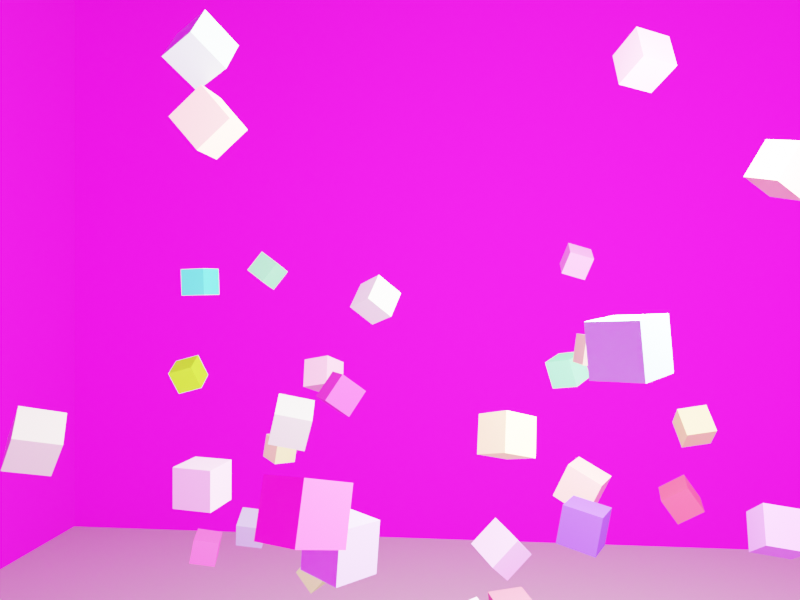 # Source: dataset.blend  (saved by Blender 3.6.11; exported with 4.5.12 LTS)
import bpy
from mathutils import Matrix  # noqa: F401  (used for matrix-valued properties, if any)

bpy.ops.wm.read_factory_settings(use_empty=True)
scene = bpy.context.scene
scene.name = 'Scene'

# ---- collections
col_collection = bpy.data.collections.new('Collection'); scene.collection.children.link(col_collection)
col_boxes_001 = bpy.data.collections.new('boxes.001'); scene.collection.children.link(col_boxes_001)
col_room = bpy.data.collections.new('room'); scene.collection.children.link(col_room)

# ---- images (referenced by path relative to the original .blend; pixels are not part of the script)
import os
ASSET_DIR = os.environ.get("B2B_ASSET_DIR", "")  # directory of the original .blend (textures are referenced by path, not embedded)
HERE = os.path.dirname(os.path.abspath(__file__))  # packed textures are extracted next to this script under _unpacked/

def load_image(name, relpath, width, height, colorspace="sRGB"):
    """Load a texture the original file referenced (path relative to the .blend, or extracted next to this script)."""
    p = next((c for c in (os.path.join(HERE, relpath), os.path.join(ASSET_DIR, relpath)) if relpath and os.path.exists(c)), "")
    if p:
        img = bpy.data.images.load(p, check_existing=True)
        img.name = name
    else:  # same state as the original file: an image datablock whose file is absent (Cycles renders it pink)
        img = bpy.data.images.new(name, width, height)
        img.source = "FILE"
        img.filepath = "//" + (relpath or name)
    img.colorspace_settings.name = colorspace
    return img
img_img__3__jpg = load_image('img (3).jpg', 'img (3).jpg', 1024, 1024, 'sRGB')
img_img__1__jpg = load_image('img (1).jpg', 'img (1).jpg', 1024, 1024, 'sRGB')
img_img__4__jpg = load_image('img (4).jpg', 'img (4).jpg', 1024, 1024, 'sRGB')
img_img__2__jpg = load_image('img (2).jpg', 'img (2).jpg', 1024, 1024, 'sRGB')

# ---- materials (node trees are filled in below, after node groups)
mat_color_192902 = bpy.data.materials.new('Color.192902')
mat_color_192902.use_transparent_shadow = False
mat_color_192902.diffuse_color = (0.7077, 0.04441, 0.5436, 1.0)
mat_color_192903 = bpy.data.materials.new('Color.192903')
mat_color_192903.use_transparent_shadow = False
mat_color_192903.diffuse_color = (0.4728, 0.5001, 0.4978, 1.0)
mat_color_192904 = bpy.data.materials.new('Color.192904')
mat_color_192904.use_transparent_shadow = False
mat_color_192904.diffuse_color = (0.678, 0.4092, 0.8053, 1.0)
mat_color_192905 = bpy.data.materials.new('Color.192905')
mat_color_192905.use_transparent_shadow = False
mat_color_192905.diffuse_color = (0.285, 0.554, 0.7558, 1.0)
mat_color_192906 = bpy.data.materials.new('Color.192906')
mat_color_192906.use_transparent_shadow = False
mat_color_192906.diffuse_color = (0.6734, 0.8258, 0.2856, 1.0)
mat_color_192907 = bpy.data.materials.new('Color.192907')
mat_color_192907.use_transparent_shadow = False
mat_color_192907.diffuse_color = (0.9524, 0.2326, 0.9119, 1.0)
mat_color_192908 = bpy.data.materials.new('Color.192908')
mat_color_192908.use_transparent_shadow = False
mat_color_192908.diffuse_color = (0.1419, 0.8549, 0.3377, 1.0)
mat_color_192909 = bpy.data.materials.new('Color.192909')
mat_color_192909.use_transparent_shadow = False
mat_color_192909.diffuse_color = (0.3976, 0.2854, 0.7867, 1.0)
mat_color_192910 = bpy.data.materials.new('Color.192910')
mat_color_192910.use_transparent_shadow = False
mat_color_192910.diffuse_color = (0.6289, 0.3191, 0.9472, 1.0)
mat_color_192911 = bpy.data.materials.new('Color.192911')
mat_color_192911.use_transparent_shadow = False
mat_color_192911.diffuse_color = (0.9143, 0.7441, 0.3597, 1.0)
mat_color_192912 = bpy.data.materials.new('Color.192912')
mat_color_192912.use_transparent_shadow = False
mat_color_192912.diffuse_color = (0.7804, 0.3269, 0.5988, 1.0)
mat_color_192913 = bpy.data.materials.new('Color.192913')
mat_color_192913.use_transparent_shadow = False
mat_color_192913.diffuse_color = (0.1175, 0.6864, 0.3298, 1.0)
mat_color_192914 = bpy.data.materials.new('Color.192914')
mat_color_192914.use_transparent_shadow = False
mat_color_192914.diffuse_color = (0.7199, 0.6184, 0.2502, 1.0)
mat_color_192915 = bpy.data.materials.new('Color.192915')
mat_color_192915.use_transparent_shadow = False
mat_color_192915.diffuse_color = (0.3633, 0.1578, 0.623, 1.0)
mat_color_192916 = bpy.data.materials.new('Color.192916')
mat_color_192916.use_transparent_shadow = False
mat_color_192916.diffuse_color = (0.7887, 0.338, 0.3486, 1.0)
mat_color_192917 = bpy.data.materials.new('Color.192917')
mat_color_192917.use_transparent_shadow = False
mat_color_192917.diffuse_color = (0.4619, 0.379, 0.6012, 1.0)
mat_color_192918 = bpy.data.materials.new('Color.192918')
mat_color_192918.use_transparent_shadow = False
mat_color_192918.diffuse_color = (0.4974, 0.7792, 0.25, 1.0)
mat_color_192919 = bpy.data.materials.new('Color.192919')
mat_color_192919.use_transparent_shadow = False
mat_color_192919.diffuse_color = (0.6614, 0.2178, 0.5716, 1.0)
mat_color_192920 = bpy.data.materials.new('Color.192920')
mat_color_192920.use_transparent_shadow = False
mat_color_192920.diffuse_color = (0.7294, 0.2698, 0.6037, 1.0)
mat_color_192921 = bpy.data.materials.new('Color.192921')
mat_color_192921.use_transparent_shadow = False
mat_color_192921.diffuse_color = (0.9532, 0.1006, 0.5835, 1.0)
mat_color_192922 = bpy.data.materials.new('Color.192922')
mat_color_192922.use_transparent_shadow = False
mat_color_192922.diffuse_color = (0.6547, 0.04235, 0.1162, 1.0)
mat_color_192923 = bpy.data.materials.new('Color.192923')
mat_color_192923.use_transparent_shadow = False
mat_color_192923.diffuse_color = (0.309, 0.03026, 0.02174, 1.0)
mat_color_192924 = bpy.data.materials.new('Color.192924')
mat_color_192924.use_transparent_shadow = False
mat_color_192924.diffuse_color = (0.1131, 0.03782, 0.6461, 1.0)
mat_color_192925 = bpy.data.materials.new('Color.192925')
mat_color_192925.use_transparent_shadow = False
mat_color_192925.diffuse_color = (0.04126, 0.8127, 0.6317, 1.0)
mat_color_192926 = bpy.data.materials.new('Color.192926')
mat_color_192926.use_transparent_shadow = False
mat_color_192926.diffuse_color = (0.82, 0.3216, 0.3802, 1.0)
mat_color_192927 = bpy.data.materials.new('Color.192927')
mat_color_192927.use_transparent_shadow = False
mat_color_192927.diffuse_color = (0.5467, 0.3287, 0.2673, 1.0)
mat_color_192928 = bpy.data.materials.new('Color.192928')
mat_color_192928.use_transparent_shadow = False
mat_color_192928.diffuse_color = (0.7187, 0.9648, 0.875, 1.0)
mat_color_192929 = bpy.data.materials.new('Color.192929')
mat_color_192929.use_transparent_shadow = False
mat_color_192929.diffuse_color = (0.9764, 0.6226, 0.4922, 1.0)
mat_color_192930 = bpy.data.materials.new('Color.192930')
mat_color_192930.use_transparent_shadow = False
mat_color_192930.diffuse_color = (0.852, 0.05499, 0.5255, 1.0)
mat_color_192931 = bpy.data.materials.new('Color.192931')
mat_color_192931.use_transparent_shadow = False
mat_color_192931.diffuse_color = (0.273, 0.9064, 0.01933, 1.0)
mat_color_192932 = bpy.data.materials.new('Color.192932')
mat_color_192932.use_transparent_shadow = False
mat_color_192932.diffuse_color = (0.478, 0.542, 0.5716, 1.0)
mat_color_192933 = bpy.data.materials.new('Color.192933')
mat_color_192933.use_transparent_shadow = False
mat_color_192933.diffuse_color = (0.4685, 0.7874, 0.8317, 1.0)
mat_color_192934 = bpy.data.materials.new('Color.192934')
mat_color_192934.use_transparent_shadow = False
mat_color_192934.diffuse_color = (0.329, 0.3333, 0.7539, 1.0)
mat_color_192935 = bpy.data.materials.new('Color.192935')
mat_color_192935.use_transparent_shadow = False
mat_color_192935.diffuse_color = (0.392, 0.09424, 0.7907, 1.0)
mat_color_192936 = bpy.data.materials.new('Color.192936')
mat_color_192936.use_transparent_shadow = False
mat_color_192936.diffuse_color = (0.617, 0.1484, 0.2578, 1.0)
mat_color_192937 = bpy.data.materials.new('Color.192937')
mat_color_192937.use_transparent_shadow = False
mat_color_192937.diffuse_color = (0.4585, 0.1389, 0.8595, 1.0)
mat_color_105705 = bpy.data.materials.new('Color.105705')
mat_color_105705.use_transparent_shadow = False
mat_color_105705.diffuse_color = (0.383, 0.383, 0.383, 1.0)
mat_material_002 = bpy.data.materials.new('Material.002')
mat_material_002.use_transparent_shadow = False
mat_material_001 = bpy.data.materials.new('Material.001')
mat_material_001.use_transparent_shadow = False
mat_material_004 = bpy.data.materials.new('Material.004')
mat_material_004.use_transparent_shadow = False
mat_material_003 = bpy.data.materials.new('Material.003')
mat_material_003.use_transparent_shadow = False
mat_table = bpy.data.materials.new('table')
mat_table.use_transparent_shadow = False

# ---- material node trees
mat_material_002.use_nodes = True; mat_material_002.node_tree.nodes.clear()
_N = mat_material_002.node_tree.nodes; _L = mat_material_002.node_tree.links
n0 = _N.new('ShaderNodeBsdfPrincipled'); n0.name = 'Principled BSDF'; n0.location = (10, 300)
n0.distribution = 'GGX'
n0.subsurface_method = 'RANDOM_WALK_SKIN'
n0.inputs[2].default_value = 1.0
n0.inputs[3].default_value = 1.45
n0.inputs[27].default_value = (0.0, 0.0, 0.0, 1.0)
n0.inputs[28].default_value = 1.0
n1 = _N.new('ShaderNodeOutputMaterial'); n1.name = 'Material Output'; n1.location = (300, 300)
n2 = _N.new('ShaderNodeTexImage'); n2.name = 'Image Texture'; n2.location = (-280, 273)
n2.image = img_img__3__jpg
_L.new(n0.outputs[0], n1.inputs[0])
_L.new(n2.outputs[0], n0.inputs[0])
n1.is_active_output = True
mat_material_001.use_nodes = True; mat_material_001.node_tree.nodes.clear()
_N = mat_material_001.node_tree.nodes; _L = mat_material_001.node_tree.links
n0 = _N.new('ShaderNodeBsdfPrincipled'); n0.name = 'Principled BSDF'; n0.location = (10, 300)
n0.distribution = 'GGX'
n0.subsurface_method = 'RANDOM_WALK_SKIN'
n0.inputs[2].default_value = 1.0
n0.inputs[3].default_value = 1.45
n0.inputs[27].default_value = (0.0, 0.0, 0.0, 1.0)
n0.inputs[28].default_value = 1.0
n1 = _N.new('ShaderNodeOutputMaterial'); n1.name = 'Material Output'; n1.location = (300, 300)
n2 = _N.new('ShaderNodeTexImage'); n2.name = 'Image Texture'; n2.location = (-280, 273)
n2.image = img_img__1__jpg
_L.new(n0.outputs[0], n1.inputs[0])
_L.new(n2.outputs[0], n0.inputs[0])
n1.is_active_output = True
mat_material_004.use_nodes = True; mat_material_004.node_tree.nodes.clear()
_N = mat_material_004.node_tree.nodes; _L = mat_material_004.node_tree.links
n0 = _N.new('ShaderNodeBsdfPrincipled'); n0.name = 'Principled BSDF'; n0.location = (10, 300)
n0.distribution = 'GGX'
n0.subsurface_method = 'RANDOM_WALK_SKIN'
n0.inputs[2].default_value = 1.0
n0.inputs[3].default_value = 1.45
n0.inputs[27].default_value = (0.0, 0.0, 0.0, 1.0)
n0.inputs[28].default_value = 1.0
n1 = _N.new('ShaderNodeOutputMaterial'); n1.name = 'Material Output'; n1.location = (300, 300)
n2 = _N.new('ShaderNodeTexImage'); n2.name = 'Image Texture'; n2.location = (-280, 273)
n2.image = img_img__4__jpg
_L.new(n0.outputs[0], n1.inputs[0])
_L.new(n2.outputs[0], n0.inputs[0])
n1.is_active_output = True
mat_material_003.use_nodes = True; mat_material_003.node_tree.nodes.clear()
_N = mat_material_003.node_tree.nodes; _L = mat_material_003.node_tree.links
n0 = _N.new('ShaderNodeBsdfPrincipled'); n0.name = 'Principled BSDF'; n0.location = (10, 300)
n0.distribution = 'GGX'
n0.subsurface_method = 'RANDOM_WALK_SKIN'
n0.inputs[2].default_value = 1.0
n0.inputs[3].default_value = 1.45
n0.inputs[27].default_value = (0.0, 0.0, 0.0, 1.0)
n0.inputs[28].default_value = 1.0
n1 = _N.new('ShaderNodeOutputMaterial'); n1.name = 'Material Output'; n1.location = (300, 300)
n2 = _N.new('ShaderNodeTexImage'); n2.name = 'Image Texture'; n2.location = (-280, 273)
n2.image = img_img__2__jpg
_L.new(n0.outputs[0], n1.inputs[0])
_L.new(n2.outputs[0], n0.inputs[0])
n1.is_active_output = True
mat_table.use_nodes = True; mat_table.node_tree.nodes.clear()
_N = mat_table.node_tree.nodes; _L = mat_table.node_tree.links
n0 = _N.new('ShaderNodeBsdfPrincipled'); n0.name = 'Principled BSDF'; n0.location = (10, 300)
n0.distribution = 'GGX'
n0.subsurface_method = 'RANDOM_WALK_SKIN'
n0.inputs[0].default_value = (0.1, 0.1, 0.1, 1.0)
n0.inputs[2].default_value = 1.0
n0.inputs[3].default_value = 1.45
n0.inputs[13].default_value = 1.0
n0.inputs[14].default_value = (0.55, 0.55, 0.55, 1.0)
n0.inputs[27].default_value = (0.0, 0.0, 0.0, 1.0)
n0.inputs[28].default_value = 1.0
n1 = _N.new('ShaderNodeOutputMaterial'); n1.name = 'Material Output'; n1.location = (300, 300)
_L.new(n0.outputs[0], n1.inputs[0])
n1.is_active_output = True

# ---- world
world_world = bpy.data.worlds.new('World'); scene.world = world_world
world_world.use_nodes = True; world_world.node_tree.nodes.clear()
_N = world_world.node_tree.nodes; _L = world_world.node_tree.links
n0 = _N.new('ShaderNodeOutputWorld'); n0.name = 'World Output'; n0.location = (300, 300)
n1 = _N.new('ShaderNodeBackground'); n1.name = 'Background'; n1.location = (10, 300)
n1.inputs[0].default_value = (0.05088, 0.05088, 0.05088, 1.0)
_L.new(n1.outputs[0], n0.inputs[0])
n0.is_active_output = True
world_world.color = (0.05088, 0.05088, 0.05088)
world_world.use_sun_shadow = False
world_world.sun_shadow_jitter_overblur = 0.0

# ---- cameras
cam_camera = bpy.data.cameras.new('Camera')
cam_camera.clip_start = 0.001
cam_camera.clip_end = 2.0
cam_camera.lens = 25.0
cam_camera.sensor_width = 30.0

# ---- lights
light_point = bpy.data.lights.new('Point', 'POINT')
light_point.color = (1.0, 0.9512, 0.7092)
light_point.transmission_factor = 0.0
light_point.use_shadow = False
light_point.energy = 50.0
light_point.shadow_maximum_resolution = 0.006
light_point.use_absolute_resolution = True

# ---- meshes
me_cube_040 = bpy.data.meshes.new('Cube.040')
me_cube_040.from_pydata([(-0.025, -0.025, -0.025), (-0.025, -0.025, 0.025), (-0.025, 0.025, -0.025), (-0.025, 0.025, 0.025), (0.025, -0.025, -0.025), (0.025, -0.025, 0.025), (0.025, 0.025, -0.025), (0.025, 0.025, 0.025), (0.0, 0.015, -0.04955), (0.0, 0.015, -0.02239), (0.002254, 0.01471, -0.04955), (0.002254, 0.01471, -0.02239), (0.004422, 0.01386, -0.04955), (0.004422, 0.01386, -0.02239), (0.00642, 0.01247, -0.04955), (0.00642, 0.01247, -0.02239), (0.008171, 0.01061, -0.04955), (0.008171, 0.01061, -0.02239), (0.009607, 0.008334, -0.04955), (0.009607, 0.008334, -0.02239), (0.01068, 0.00574, -0.04955), (0.01068, 0.00574, -0.02239), (0.01133, 0.002926, -0.04955), (0.01133, 0.002926, -0.02239), (0.01155, 0.0, -0.04955), (0.01155, 0.0, -0.02239), (0.01133, -0.002926, -0.04955), (0.01133, -0.002926, -0.02239), (0.01068, -0.00574, -0.04955), (0.01068, -0.00574, -0.02239), (0.009607, -0.008334, -0.04955), (0.009607, -0.008334, -0.02239), (0.008171, -0.01061, -0.04955), (0.008171, -0.01061, -0.02239), (0.00642, -0.01247, -0.04955), (0.00642, -0.01247, -0.02239), (0.004422, -0.01386, -0.04955), (0.004422, -0.01386, -0.02239), (0.002254, -0.01471, -0.04955), (0.002254, -0.01471, -0.02239), (0.0, -0.015, -0.04955), (0.0, -0.015, -0.02239), (-0.002254, -0.01471, -0.04955), (-0.002254, -0.01471, -0.02239), (-0.004422, -0.01386, -0.04955), (-0.004422, -0.01386, -0.02239), (-0.00642, -0.01247, -0.04955), (-0.00642, -0.01247, -0.02239), (-0.008171, -0.01061, -0.04955), (-0.008171, -0.01061, -0.02239), (-0.009607, -0.008334, -0.04955), (-0.009607, -0.008334, -0.02239), (-0.01068, -0.00574, -0.04955), (-0.01068, -0.00574, -0.02239), (-0.01133, -0.002926, -0.04955), (-0.01133, -0.002926, -0.02239), (-0.01155, 0.0, -0.04955), (-0.01155, 0.0, -0.02239), (-0.01133, 0.002926, -0.04955), (-0.01133, 0.002926, -0.02239), (-0.01068, 0.00574, -0.04955), (-0.01068, 0.00574, -0.02239), (-0.009607, 0.008334, -0.04955), (-0.009607, 0.008334, -0.02239), (-0.008171, 0.01061, -0.04955), (-0.008171, 0.01061, -0.02239), (-0.00642, 0.01247, -0.04955), (-0.00642, 0.01247, -0.02239), (-0.004422, 0.01386, -0.04955), (-0.004422, 0.01386, -0.02239), (-0.002254, 0.01471, -0.04955), (-0.002254, 0.01471, -0.02239)], [], [(0, 1, 3, 2), (2, 3, 7, 6), (6, 7, 5, 4), (4, 5, 1, 0), (2, 6, 4, 0), (7, 3, 1, 5), (8, 9, 11, 10), (10, 11, 13, 12), (12, 13, 15, 14), (14, 15, 17, 16), (16, 17, 19, 18), (18, 19, 21, 20), (20, 21, 23, 22), (22, 23, 25, 24), (24, 25, 27, 26), (26, 27, 29, 28), (28, 29, 31, 30), (30, 31, 33, 32), (32, 33, 35, 34), (34, 35, 37, 36), (36, 37, 39, 38), (38, 39, 41, 40), (40, 41, 43, 42), (42, 43, 45, 44), (44, 45, 47, 46), (46, 47, 49, 48), (48, 49, 51, 50), (50, 51, 53, 52), (52, 53, 55, 54), (54, 55, 57, 56), (56, 57, 59, 58), (58, 59, 61, 60), (60, 61, 63, 62), (62, 63, 65, 64), (64, 65, 67, 66), (66, 67, 69, 68), (11, 9, 71, 69, 67, 65, 63, 61, 59, 57, 55, 53, 51, 49, 47, 45, 43, 41, 39, 37, 35, 33, 31, 29, 27, 25, 23, 21, 19, 17, 15, 13), (68, 69, 71, 70), (70, 71, 9, 8), (8, 10, 12, 14, 16, 18, 20, 22, 24, 26, 28, 30, 32, 34, 36, 38, 40, 42, 44, 46, 48, 50, 52, 54, 56, 58, 60, 62, 64, 66, 68, 70)])
_uv = me_cube_040.uv_layers.new(name='UVMap')
_uv.uv.foreach_set('vector', [0.375, 0.0, 0.625, 0.0, 0.625, 0.25, 0.375, 0.25, 0.375, 0.25, 0.625, 0.25, 0.625, 0.5, 0.375, 0.5, 0.375, 0.5, 0.625, 0.5, 0.625, 0.75, 0.375, 0.75, 0.375, 0.75, 0.625, 0.75, 0.625, 1.0, 0.375, 1.0, 0.125, 0.5, 0.375, 0.5, 0.375, 0.75, 0.125, 0.75, 0.625, 0.5, 0.875, 0.5, 0.875, 0.75, 0.625, 0.75, 1.0, 0.5, 1.0, 1.0, 0.9688, 1.0, 0.9688, 0.5, 0.9688, 0.5, 0.9688, 1.0, 0.9375, 1.0, 0.9375, 0.5, 0.9375, 0.5, 0.9375, 1.0, 0.9062, 1.0, 0.9062, 0.5, 0.9062, 0.5, 0.9062, 1.0, 0.875, 1.0, 0.875, 0.5, 0.875, 0.5, 0.875, 1.0, 0.8438, 1.0, 0.8438, 0.5, 0.8438, 0.5, 0.8438, 1.0, 0.8125, 1.0, 0.8125, 0.5, 0.8125, 0.5, 0.8125, 1.0, 0.7812, 1.0, 0.7812, 0.5, 0.7812, 0.5, 0.7812, 1.0, 0.75, 1.0, 0.75, 0.5, 0.75, 0.5, 0.75, 1.0, 0.7188, 1.0, 0.7188, 0.5, 0.7188, 0.5, 0.7188, 1.0, 0.6875, 1.0, 0.6875, 0.5, 0.6875, 0.5, 0.6875, 1.0, 0.6562, 1.0, 0.6562, 0.5, 0.6562, 0.5, 0.6562, 1.0, 0.625, 1.0, 0.625, 0.5, 0.625, 0.5, 0.625, 1.0, 0.5938, 1.0, 0.5938, 0.5, 0.5938, 0.5, 0.5938, 1.0, 0.5625, 1.0, 0.5625, 0.5, 0.5625, 0.5, 0.5625, 1.0, 0.5312, 1.0, 0.5312, 0.5, 0.5312, 0.5, 0.5312, 1.0, 0.5, 1.0, 0.5, 0.5, 0.5, 0.5, 0.5, 1.0, 0.4688, 1.0, 0.4688, 0.5, 0.4688, 0.5, 0.4688, 1.0, 0.4375, 1.0, 0.4375, 0.5, 0.4375, 0.5, 0.4375, 1.0, 0.4062, 1.0, 0.4062, 0.5, 0.4062, 0.5, 0.4062, 1.0, 0.375, 1.0, 0.375, 0.5, 0.375, 0.5, 0.375, 1.0, 0.3438, 1.0, 0.3438, 0.5, 0.3438, 0.5, 0.3438, 1.0, 0.3125, 1.0, 0.3125, 0.5, 0.3125, 0.5, 0.3125, 1.0, 0.2812, 1.0, 0.2812, 0.5, 0.2812, 0.5, 0.2812, 1.0, 0.25, 1.0, 0.25, 0.5, 0.25, 0.5, 0.25, 1.0, 0.2188, 1.0, 0.2188, 0.5, 0.2188, 0.5, 0.2188, 1.0, 0.1875, 1.0, 0.1875, 0.5, 0.1875, 0.5, 0.1875, 1.0, 0.1562, 1.0, 0.1562, 0.5, 0.1562, 0.5, 0.1562, 1.0, 0.125, 1.0, 0.125, 0.5, 0.125, 0.5, 0.125, 1.0, 0.09375, 1.0, 0.09375, 0.5, 0.09375, 0.5, 0.09375, 1.0, 0.0625, 1.0, 0.0625, 0.5, 0.2968, 0.4854, 0.25, 0.49, 0.2032, 0.4854, 0.1582, 0.4717, 0.1167, 0.4496, 0.08029, 0.4197, 0.05045, 0.3833, 0.02827, 0.3418, 0.01461, 0.2968, 0.01, 0.25, 0.01461, 0.2032, 0.02827, 0.1582, 0.05045, 0.1167, 0.08029, 0.08029, 0.1167, 0.05045, 0.1582, 0.02827, 0.2032, 0.01461, 0.25, 0.01, 0.2968, 0.01461, 0.3418, 0.02827, 0.3833, 0.05045, 0.4197, 0.08029, 0.4496, 0.1167, 0.4717, 0.1582, 0.4854, 0.2032, 0.49, 0.25, 0.4854, 0.2968, 0.4717, 0.3418, 0.4496, 0.3833, 0.4197, 0.4197, 0.3833, 0.4496, 0.3418, 0.4717, 0.0625, 0.5, 0.0625, 1.0, 0.03125, 1.0, 0.03125, 0.5, 0.03125, 0.5, 0.03125, 1.0, 0.0, 1.0, 0.0, 0.5, 0.75, 0.49, 0.7968, 0.4854, 0.8418, 0.4717, 0.8833, 0.4496, 0.9197, 0.4197, 0.9496, 0.3833, 0.9717, 0.3418, 0.9854, 0.2968, 0.99, 0.25, 0.9854, 0.2032, 0.9717, 0.1582, 0.9496, 0.1167, 0.9197, 0.08029, 0.8833, 0.05045, 0.8418, 0.02827, 0.7968, 0.01461, 0.75, 0.01, 0.7032, 0.01461, 0.6582, 0.02827, 0.6167, 0.05045, 0.5803, 0.08029, 0.5504, 0.1167, 0.5283, 0.1582, 0.5146, 0.2032, 0.51, 0.25, 0.5146, 0.2968, 0.5283, 0.3418, 0.5504, 0.3833, 0.5803, 0.4197, 0.6167, 0.4496, 0.6582, 0.4717, 0.7032, 0.4854])
me_cube_040.update()
me_cube_005 = bpy.data.meshes.new('Cube.005')
me_cube_005.from_pydata([(-0.001, -0.001, -0.001), (-0.001, -0.001, 0.001), (-0.001, 0.001, -0.001), (-0.001, 0.001, 0.001), (0.001, -0.001, -0.001), (0.001, -0.001, 0.001), (0.001, 0.001, -0.001), (0.001, 0.001, 0.001)], [], [(0, 1, 3, 2), (2, 3, 7, 6), (6, 7, 5, 4), (4, 5, 1, 0), (2, 6, 4, 0), (7, 3, 1, 5)])
_uv = me_cube_005.uv_layers.new(name='UVMap')
_uv.uv.foreach_set('vector', [0.375, 0.0, 0.625, 0.0, 0.625, 0.25, 0.375, 0.25, 0.375, 0.25, 0.625, 0.25, 0.625, 0.5, 0.375, 0.5, 0.375, 0.5, 0.625, 0.5, 0.625, 0.75, 0.375, 0.75, 0.375, 0.75, 0.625, 0.75, 0.625, 1.0, 0.375, 1.0, 0.125, 0.5, 0.375, 0.5, 0.375, 0.75, 0.125, 0.75, 0.625, 0.5, 0.875, 0.5, 0.875, 0.75, 0.625, 0.75])
me_cube_005.materials.append(mat_color_192902)
me_cube_005.update()
me_cube_038 = bpy.data.meshes.new('Cube.038')
me_cube_038.from_pydata([(-0.001, -0.001, -0.001), (-0.001, -0.001, 0.001), (-0.001, 0.001, -0.001), (-0.001, 0.001, 0.001), (0.001, -0.001, -0.001), (0.001, -0.001, 0.001), (0.001, 0.001, -0.001), (0.001, 0.001, 0.001)], [], [(0, 1, 3, 2), (2, 3, 7, 6), (6, 7, 5, 4), (4, 5, 1, 0), (2, 6, 4, 0), (7, 3, 1, 5)])
_uv = me_cube_038.uv_layers.new(name='UVMap')
_uv.uv.foreach_set('vector', [0.375, 0.0, 0.625, 0.0, 0.625, 0.25, 0.375, 0.25, 0.375, 0.25, 0.625, 0.25, 0.625, 0.5, 0.375, 0.5, 0.375, 0.5, 0.625, 0.5, 0.625, 0.75, 0.375, 0.75, 0.375, 0.75, 0.625, 0.75, 0.625, 1.0, 0.375, 1.0, 0.125, 0.5, 0.375, 0.5, 0.375, 0.75, 0.125, 0.75, 0.625, 0.5, 0.875, 0.5, 0.875, 0.75, 0.625, 0.75])
me_cube_038.materials.append(mat_color_192903)
me_cube_038.update()
me_cube_020 = bpy.data.meshes.new('Cube.020')
me_cube_020.from_pydata([(-0.001, -0.001, -0.001), (-0.001, -0.001, 0.001), (-0.001, 0.001, -0.001), (-0.001, 0.001, 0.001), (0.001, -0.001, -0.001), (0.001, -0.001, 0.001), (0.001, 0.001, -0.001), (0.001, 0.001, 0.001)], [], [(0, 1, 3, 2), (2, 3, 7, 6), (6, 7, 5, 4), (4, 5, 1, 0), (2, 6, 4, 0), (7, 3, 1, 5)])
_uv = me_cube_020.uv_layers.new(name='UVMap')
_uv.uv.foreach_set('vector', [0.375, 0.0, 0.625, 0.0, 0.625, 0.25, 0.375, 0.25, 0.375, 0.25, 0.625, 0.25, 0.625, 0.5, 0.375, 0.5, 0.375, 0.5, 0.625, 0.5, 0.625, 0.75, 0.375, 0.75, 0.375, 0.75, 0.625, 0.75, 0.625, 1.0, 0.375, 1.0, 0.125, 0.5, 0.375, 0.5, 0.375, 0.75, 0.125, 0.75, 0.625, 0.5, 0.875, 0.5, 0.875, 0.75, 0.625, 0.75])
me_cube_020.materials.append(mat_color_192904)
me_cube_020.update()
me_cube_023 = bpy.data.meshes.new('Cube.023')
me_cube_023.from_pydata([(-0.001, -0.001, -0.001), (-0.001, -0.001, 0.001), (-0.001, 0.001, -0.001), (-0.001, 0.001, 0.001), (0.001, -0.001, -0.001), (0.001, -0.001, 0.001), (0.001, 0.001, -0.001), (0.001, 0.001, 0.001)], [], [(0, 1, 3, 2), (2, 3, 7, 6), (6, 7, 5, 4), (4, 5, 1, 0), (2, 6, 4, 0), (7, 3, 1, 5)])
_uv = me_cube_023.uv_layers.new(name='UVMap')
_uv.uv.foreach_set('vector', [0.375, 0.0, 0.625, 0.0, 0.625, 0.25, 0.375, 0.25, 0.375, 0.25, 0.625, 0.25, 0.625, 0.5, 0.375, 0.5, 0.375, 0.5, 0.625, 0.5, 0.625, 0.75, 0.375, 0.75, 0.375, 0.75, 0.625, 0.75, 0.625, 1.0, 0.375, 1.0, 0.125, 0.5, 0.375, 0.5, 0.375, 0.75, 0.125, 0.75, 0.625, 0.5, 0.875, 0.5, 0.875, 0.75, 0.625, 0.75])
me_cube_023.materials.append(mat_color_192905)
me_cube_023.update()
me_cube_006 = bpy.data.meshes.new('Cube.006')
me_cube_006.from_pydata([(-0.001, -0.001, -0.001), (-0.001, -0.001, 0.001), (-0.001, 0.001, -0.001), (-0.001, 0.001, 0.001), (0.001, -0.001, -0.001), (0.001, -0.001, 0.001), (0.001, 0.001, -0.001), (0.001, 0.001, 0.001)], [], [(0, 1, 3, 2), (2, 3, 7, 6), (6, 7, 5, 4), (4, 5, 1, 0), (2, 6, 4, 0), (7, 3, 1, 5)])
_uv = me_cube_006.uv_layers.new(name='UVMap')
_uv.uv.foreach_set('vector', [0.375, 0.0, 0.625, 0.0, 0.625, 0.25, 0.375, 0.25, 0.375, 0.25, 0.625, 0.25, 0.625, 0.5, 0.375, 0.5, 0.375, 0.5, 0.625, 0.5, 0.625, 0.75, 0.375, 0.75, 0.375, 0.75, 0.625, 0.75, 0.625, 1.0, 0.375, 1.0, 0.125, 0.5, 0.375, 0.5, 0.375, 0.75, 0.125, 0.75, 0.625, 0.5, 0.875, 0.5, 0.875, 0.75, 0.625, 0.75])
me_cube_006.materials.append(mat_color_192906)
me_cube_006.update()
me_cube_037 = bpy.data.meshes.new('Cube.037')
me_cube_037.from_pydata([(-0.001, -0.001, -0.001), (-0.001, -0.001, 0.001), (-0.001, 0.001, -0.001), (-0.001, 0.001, 0.001), (0.001, -0.001, -0.001), (0.001, -0.001, 0.001), (0.001, 0.001, -0.001), (0.001, 0.001, 0.001)], [], [(0, 1, 3, 2), (2, 3, 7, 6), (6, 7, 5, 4), (4, 5, 1, 0), (2, 6, 4, 0), (7, 3, 1, 5)])
_uv = me_cube_037.uv_layers.new(name='UVMap')
_uv.uv.foreach_set('vector', [0.375, 0.0, 0.625, 0.0, 0.625, 0.25, 0.375, 0.25, 0.375, 0.25, 0.625, 0.25, 0.625, 0.5, 0.375, 0.5, 0.375, 0.5, 0.625, 0.5, 0.625, 0.75, 0.375, 0.75, 0.375, 0.75, 0.625, 0.75, 0.625, 1.0, 0.375, 1.0, 0.125, 0.5, 0.375, 0.5, 0.375, 0.75, 0.125, 0.75, 0.625, 0.5, 0.875, 0.5, 0.875, 0.75, 0.625, 0.75])
me_cube_037.materials.append(mat_color_192907)
me_cube_037.update()
me_cube_007 = bpy.data.meshes.new('Cube.007')
me_cube_007.from_pydata([(-0.001, -0.001, -0.001), (-0.001, -0.001, 0.001), (-0.001, 0.001, -0.001), (-0.001, 0.001, 0.001), (0.001, -0.001, -0.001), (0.001, -0.001, 0.001), (0.001, 0.001, -0.001), (0.001, 0.001, 0.001)], [], [(0, 1, 3, 2), (2, 3, 7, 6), (6, 7, 5, 4), (4, 5, 1, 0), (2, 6, 4, 0), (7, 3, 1, 5)])
_uv = me_cube_007.uv_layers.new(name='UVMap')
_uv.uv.foreach_set('vector', [0.375, 0.0, 0.625, 0.0, 0.625, 0.25, 0.375, 0.25, 0.375, 0.25, 0.625, 0.25, 0.625, 0.5, 0.375, 0.5, 0.375, 0.5, 0.625, 0.5, 0.625, 0.75, 0.375, 0.75, 0.375, 0.75, 0.625, 0.75, 0.625, 1.0, 0.375, 1.0, 0.125, 0.5, 0.375, 0.5, 0.375, 0.75, 0.125, 0.75, 0.625, 0.5, 0.875, 0.5, 0.875, 0.75, 0.625, 0.75])
me_cube_007.materials.append(mat_color_192908)
me_cube_007.update()
me_cube_024 = bpy.data.meshes.new('Cube.024')
me_cube_024.from_pydata([(-0.001, -0.001, -0.001), (-0.001, -0.001, 0.001), (-0.001, 0.001, -0.001), (-0.001, 0.001, 0.001), (0.001, -0.001, -0.001), (0.001, -0.001, 0.001), (0.001, 0.001, -0.001), (0.001, 0.001, 0.001)], [], [(0, 1, 3, 2), (2, 3, 7, 6), (6, 7, 5, 4), (4, 5, 1, 0), (2, 6, 4, 0), (7, 3, 1, 5)])
_uv = me_cube_024.uv_layers.new(name='UVMap')
_uv.uv.foreach_set('vector', [0.375, 0.0, 0.625, 0.0, 0.625, 0.25, 0.375, 0.25, 0.375, 0.25, 0.625, 0.25, 0.625, 0.5, 0.375, 0.5, 0.375, 0.5, 0.625, 0.5, 0.625, 0.75, 0.375, 0.75, 0.375, 0.75, 0.625, 0.75, 0.625, 1.0, 0.375, 1.0, 0.125, 0.5, 0.375, 0.5, 0.375, 0.75, 0.125, 0.75, 0.625, 0.5, 0.875, 0.5, 0.875, 0.75, 0.625, 0.75])
me_cube_024.materials.append(mat_color_192909)
me_cube_024.update()
me_cube_019 = bpy.data.meshes.new('Cube.019')
me_cube_019.from_pydata([(-0.001, -0.001, -0.001), (-0.001, -0.001, 0.001), (-0.001, 0.001, -0.001), (-0.001, 0.001, 0.001), (0.001, -0.001, -0.001), (0.001, -0.001, 0.001), (0.001, 0.001, -0.001), (0.001, 0.001, 0.001)], [], [(0, 1, 3, 2), (2, 3, 7, 6), (6, 7, 5, 4), (4, 5, 1, 0), (2, 6, 4, 0), (7, 3, 1, 5)])
_uv = me_cube_019.uv_layers.new(name='UVMap')
_uv.uv.foreach_set('vector', [0.375, 0.0, 0.625, 0.0, 0.625, 0.25, 0.375, 0.25, 0.375, 0.25, 0.625, 0.25, 0.625, 0.5, 0.375, 0.5, 0.375, 0.5, 0.625, 0.5, 0.625, 0.75, 0.375, 0.75, 0.375, 0.75, 0.625, 0.75, 0.625, 1.0, 0.375, 1.0, 0.125, 0.5, 0.375, 0.5, 0.375, 0.75, 0.125, 0.75, 0.625, 0.5, 0.875, 0.5, 0.875, 0.75, 0.625, 0.75])
me_cube_019.materials.append(mat_color_192910)
me_cube_019.update()
me_cube_036 = bpy.data.meshes.new('Cube.036')
me_cube_036.from_pydata([(-0.001, -0.001, -0.001), (-0.001, -0.001, 0.001), (-0.001, 0.001, -0.001), (-0.001, 0.001, 0.001), (0.001, -0.001, -0.001), (0.001, -0.001, 0.001), (0.001, 0.001, -0.001), (0.001, 0.001, 0.001)], [], [(0, 1, 3, 2), (2, 3, 7, 6), (6, 7, 5, 4), (4, 5, 1, 0), (2, 6, 4, 0), (7, 3, 1, 5)])
_uv = me_cube_036.uv_layers.new(name='UVMap')
_uv.uv.foreach_set('vector', [0.375, 0.0, 0.625, 0.0, 0.625, 0.25, 0.375, 0.25, 0.375, 0.25, 0.625, 0.25, 0.625, 0.5, 0.375, 0.5, 0.375, 0.5, 0.625, 0.5, 0.625, 0.75, 0.375, 0.75, 0.375, 0.75, 0.625, 0.75, 0.625, 1.0, 0.375, 1.0, 0.125, 0.5, 0.375, 0.5, 0.375, 0.75, 0.125, 0.75, 0.625, 0.5, 0.875, 0.5, 0.875, 0.75, 0.625, 0.75])
me_cube_036.materials.append(mat_color_192911)
me_cube_036.update()
me_cube_025 = bpy.data.meshes.new('Cube.025')
me_cube_025.from_pydata([(-0.001, -0.001, -0.001), (-0.001, -0.001, 0.001), (-0.001, 0.001, -0.001), (-0.001, 0.001, 0.001), (0.001, -0.001, -0.001), (0.001, -0.001, 0.001), (0.001, 0.001, -0.001), (0.001, 0.001, 0.001)], [], [(0, 1, 3, 2), (2, 3, 7, 6), (6, 7, 5, 4), (4, 5, 1, 0), (2, 6, 4, 0), (7, 3, 1, 5)])
_uv = me_cube_025.uv_layers.new(name='UVMap')
_uv.uv.foreach_set('vector', [0.375, 0.0, 0.625, 0.0, 0.625, 0.25, 0.375, 0.25, 0.375, 0.25, 0.625, 0.25, 0.625, 0.5, 0.375, 0.5, 0.375, 0.5, 0.625, 0.5, 0.625, 0.75, 0.375, 0.75, 0.375, 0.75, 0.625, 0.75, 0.625, 1.0, 0.375, 1.0, 0.125, 0.5, 0.375, 0.5, 0.375, 0.75, 0.125, 0.75, 0.625, 0.5, 0.875, 0.5, 0.875, 0.75, 0.625, 0.75])
me_cube_025.materials.append(mat_color_192912)
me_cube_025.update()
me_cube_018 = bpy.data.meshes.new('Cube.018')
me_cube_018.from_pydata([(-0.001, -0.001, -0.001), (-0.001, -0.001, 0.001), (-0.001, 0.001, -0.001), (-0.001, 0.001, 0.001), (0.001, -0.001, -0.001), (0.001, -0.001, 0.001), (0.001, 0.001, -0.001), (0.001, 0.001, 0.001)], [], [(0, 1, 3, 2), (2, 3, 7, 6), (6, 7, 5, 4), (4, 5, 1, 0), (2, 6, 4, 0), (7, 3, 1, 5)])
_uv = me_cube_018.uv_layers.new(name='UVMap')
_uv.uv.foreach_set('vector', [0.375, 0.0, 0.625, 0.0, 0.625, 0.25, 0.375, 0.25, 0.375, 0.25, 0.625, 0.25, 0.625, 0.5, 0.375, 0.5, 0.375, 0.5, 0.625, 0.5, 0.625, 0.75, 0.375, 0.75, 0.375, 0.75, 0.625, 0.75, 0.625, 1.0, 0.375, 1.0, 0.125, 0.5, 0.375, 0.5, 0.375, 0.75, 0.125, 0.75, 0.625, 0.5, 0.875, 0.5, 0.875, 0.75, 0.625, 0.75])
me_cube_018.materials.append(mat_color_192913)
me_cube_018.update()
me_cube_035 = bpy.data.meshes.new('Cube.035')
me_cube_035.from_pydata([(-0.001, -0.001, -0.001), (-0.001, -0.001, 0.001), (-0.001, 0.001, -0.001), (-0.001, 0.001, 0.001), (0.001, -0.001, -0.001), (0.001, -0.001, 0.001), (0.001, 0.001, -0.001), (0.001, 0.001, 0.001)], [], [(0, 1, 3, 2), (2, 3, 7, 6), (6, 7, 5, 4), (4, 5, 1, 0), (2, 6, 4, 0), (7, 3, 1, 5)])
_uv = me_cube_035.uv_layers.new(name='UVMap')
_uv.uv.foreach_set('vector', [0.375, 0.0, 0.625, 0.0, 0.625, 0.25, 0.375, 0.25, 0.375, 0.25, 0.625, 0.25, 0.625, 0.5, 0.375, 0.5, 0.375, 0.5, 0.625, 0.5, 0.625, 0.75, 0.375, 0.75, 0.375, 0.75, 0.625, 0.75, 0.625, 1.0, 0.375, 1.0, 0.125, 0.5, 0.375, 0.5, 0.375, 0.75, 0.125, 0.75, 0.625, 0.5, 0.875, 0.5, 0.875, 0.75, 0.625, 0.75])
me_cube_035.materials.append(mat_color_192914)
me_cube_035.update()
me_cube_008 = bpy.data.meshes.new('Cube.008')
me_cube_008.from_pydata([(-0.001, -0.001, -0.001), (-0.001, -0.001, 0.001), (-0.001, 0.001, -0.001), (-0.001, 0.001, 0.001), (0.001, -0.001, -0.001), (0.001, -0.001, 0.001), (0.001, 0.001, -0.001), (0.001, 0.001, 0.001)], [], [(0, 1, 3, 2), (2, 3, 7, 6), (6, 7, 5, 4), (4, 5, 1, 0), (2, 6, 4, 0), (7, 3, 1, 5)])
_uv = me_cube_008.uv_layers.new(name='UVMap')
_uv.uv.foreach_set('vector', [0.375, 0.0, 0.625, 0.0, 0.625, 0.25, 0.375, 0.25, 0.375, 0.25, 0.625, 0.25, 0.625, 0.5, 0.375, 0.5, 0.375, 0.5, 0.625, 0.5, 0.625, 0.75, 0.375, 0.75, 0.375, 0.75, 0.625, 0.75, 0.625, 1.0, 0.375, 1.0, 0.125, 0.5, 0.375, 0.5, 0.375, 0.75, 0.125, 0.75, 0.625, 0.5, 0.875, 0.5, 0.875, 0.75, 0.625, 0.75])
me_cube_008.materials.append(mat_color_192915)
me_cube_008.update()
me_cube_013 = bpy.data.meshes.new('Cube.013')
me_cube_013.from_pydata([(-0.001, -0.001, -0.001), (-0.001, -0.001, 0.001), (-0.001, 0.001, -0.001), (-0.001, 0.001, 0.001), (0.001, -0.001, -0.001), (0.001, -0.001, 0.001), (0.001, 0.001, -0.001), (0.001, 0.001, 0.001)], [], [(0, 1, 3, 2), (2, 3, 7, 6), (6, 7, 5, 4), (4, 5, 1, 0), (2, 6, 4, 0), (7, 3, 1, 5)])
_uv = me_cube_013.uv_layers.new(name='UVMap')
_uv.uv.foreach_set('vector', [0.375, 0.0, 0.625, 0.0, 0.625, 0.25, 0.375, 0.25, 0.375, 0.25, 0.625, 0.25, 0.625, 0.5, 0.375, 0.5, 0.375, 0.5, 0.625, 0.5, 0.625, 0.75, 0.375, 0.75, 0.375, 0.75, 0.625, 0.75, 0.625, 1.0, 0.375, 1.0, 0.125, 0.5, 0.375, 0.5, 0.375, 0.75, 0.125, 0.75, 0.625, 0.5, 0.875, 0.5, 0.875, 0.75, 0.625, 0.75])
me_cube_013.materials.append(mat_color_192916)
me_cube_013.update()
me_cube_017 = bpy.data.meshes.new('Cube.017')
me_cube_017.from_pydata([(-0.001, -0.001, -0.001), (-0.001, -0.001, 0.001), (-0.001, 0.001, -0.001), (-0.001, 0.001, 0.001), (0.001, -0.001, -0.001), (0.001, -0.001, 0.001), (0.001, 0.001, -0.001), (0.001, 0.001, 0.001)], [], [(0, 1, 3, 2), (2, 3, 7, 6), (6, 7, 5, 4), (4, 5, 1, 0), (2, 6, 4, 0), (7, 3, 1, 5)])
_uv = me_cube_017.uv_layers.new(name='UVMap')
_uv.uv.foreach_set('vector', [0.375, 0.0, 0.625, 0.0, 0.625, 0.25, 0.375, 0.25, 0.375, 0.25, 0.625, 0.25, 0.625, 0.5, 0.375, 0.5, 0.375, 0.5, 0.625, 0.5, 0.625, 0.75, 0.375, 0.75, 0.375, 0.75, 0.625, 0.75, 0.625, 1.0, 0.375, 1.0, 0.125, 0.5, 0.375, 0.5, 0.375, 0.75, 0.125, 0.75, 0.625, 0.5, 0.875, 0.5, 0.875, 0.75, 0.625, 0.75])
me_cube_017.materials.append(mat_color_192917)
me_cube_017.update()
me_cube_026 = bpy.data.meshes.new('Cube.026')
me_cube_026.from_pydata([(-0.001, -0.001, -0.001), (-0.001, -0.001, 0.001), (-0.001, 0.001, -0.001), (-0.001, 0.001, 0.001), (0.001, -0.001, -0.001), (0.001, -0.001, 0.001), (0.001, 0.001, -0.001), (0.001, 0.001, 0.001)], [], [(0, 1, 3, 2), (2, 3, 7, 6), (6, 7, 5, 4), (4, 5, 1, 0), (2, 6, 4, 0), (7, 3, 1, 5)])
_uv = me_cube_026.uv_layers.new(name='UVMap')
_uv.uv.foreach_set('vector', [0.375, 0.0, 0.625, 0.0, 0.625, 0.25, 0.375, 0.25, 0.375, 0.25, 0.625, 0.25, 0.625, 0.5, 0.375, 0.5, 0.375, 0.5, 0.625, 0.5, 0.625, 0.75, 0.375, 0.75, 0.375, 0.75, 0.625, 0.75, 0.625, 1.0, 0.375, 1.0, 0.125, 0.5, 0.375, 0.5, 0.375, 0.75, 0.125, 0.75, 0.625, 0.5, 0.875, 0.5, 0.875, 0.75, 0.625, 0.75])
me_cube_026.materials.append(mat_color_192918)
me_cube_026.update()
me_cube_011 = bpy.data.meshes.new('Cube.011')
me_cube_011.from_pydata([(-0.001, -0.001, -0.001), (-0.001, -0.001, 0.001), (-0.001, 0.001, -0.001), (-0.001, 0.001, 0.001), (0.001, -0.001, -0.001), (0.001, -0.001, 0.001), (0.001, 0.001, -0.001), (0.001, 0.001, 0.001)], [], [(0, 1, 3, 2), (2, 3, 7, 6), (6, 7, 5, 4), (4, 5, 1, 0), (2, 6, 4, 0), (7, 3, 1, 5)])
_uv = me_cube_011.uv_layers.new(name='UVMap')
_uv.uv.foreach_set('vector', [0.375, 0.0, 0.625, 0.0, 0.625, 0.25, 0.375, 0.25, 0.375, 0.25, 0.625, 0.25, 0.625, 0.5, 0.375, 0.5, 0.375, 0.5, 0.625, 0.5, 0.625, 0.75, 0.375, 0.75, 0.375, 0.75, 0.625, 0.75, 0.625, 1.0, 0.375, 1.0, 0.125, 0.5, 0.375, 0.5, 0.375, 0.75, 0.125, 0.75, 0.625, 0.5, 0.875, 0.5, 0.875, 0.75, 0.625, 0.75])
me_cube_011.materials.append(mat_color_192919)
me_cube_011.update()
me_cube_014 = bpy.data.meshes.new('Cube.014')
me_cube_014.from_pydata([(-0.001, -0.001, -0.001), (-0.001, -0.001, 0.001), (-0.001, 0.001, -0.001), (-0.001, 0.001, 0.001), (0.001, -0.001, -0.001), (0.001, -0.001, 0.001), (0.001, 0.001, -0.001), (0.001, 0.001, 0.001)], [], [(0, 1, 3, 2), (2, 3, 7, 6), (6, 7, 5, 4), (4, 5, 1, 0), (2, 6, 4, 0), (7, 3, 1, 5)])
_uv = me_cube_014.uv_layers.new(name='UVMap')
_uv.uv.foreach_set('vector', [0.375, 0.0, 0.625, 0.0, 0.625, 0.25, 0.375, 0.25, 0.375, 0.25, 0.625, 0.25, 0.625, 0.5, 0.375, 0.5, 0.375, 0.5, 0.625, 0.5, 0.625, 0.75, 0.375, 0.75, 0.375, 0.75, 0.625, 0.75, 0.625, 1.0, 0.375, 1.0, 0.125, 0.5, 0.375, 0.5, 0.375, 0.75, 0.125, 0.75, 0.625, 0.5, 0.875, 0.5, 0.875, 0.75, 0.625, 0.75])
me_cube_014.materials.append(mat_color_192920)
me_cube_014.update()
me_cube_009 = bpy.data.meshes.new('Cube.009')
me_cube_009.from_pydata([(-0.001, -0.001, -0.001), (-0.001, -0.001, 0.001), (-0.001, 0.001, -0.001), (-0.001, 0.001, 0.001), (0.001, -0.001, -0.001), (0.001, -0.001, 0.001), (0.001, 0.001, -0.001), (0.001, 0.001, 0.001)], [], [(0, 1, 3, 2), (2, 3, 7, 6), (6, 7, 5, 4), (4, 5, 1, 0), (2, 6, 4, 0), (7, 3, 1, 5)])
_uv = me_cube_009.uv_layers.new(name='UVMap')
_uv.uv.foreach_set('vector', [0.375, 0.0, 0.625, 0.0, 0.625, 0.25, 0.375, 0.25, 0.375, 0.25, 0.625, 0.25, 0.625, 0.5, 0.375, 0.5, 0.375, 0.5, 0.625, 0.5, 0.625, 0.75, 0.375, 0.75, 0.375, 0.75, 0.625, 0.75, 0.625, 1.0, 0.375, 1.0, 0.125, 0.5, 0.375, 0.5, 0.375, 0.75, 0.125, 0.75, 0.625, 0.5, 0.875, 0.5, 0.875, 0.75, 0.625, 0.75])
me_cube_009.materials.append(mat_color_192921)
me_cube_009.update()
me_cube_034 = bpy.data.meshes.new('Cube.034')
me_cube_034.from_pydata([(-0.001, -0.001, -0.001), (-0.001, -0.001, 0.001), (-0.001, 0.001, -0.001), (-0.001, 0.001, 0.001), (0.001, -0.001, -0.001), (0.001, -0.001, 0.001), (0.001, 0.001, -0.001), (0.001, 0.001, 0.001)], [], [(0, 1, 3, 2), (2, 3, 7, 6), (6, 7, 5, 4), (4, 5, 1, 0), (2, 6, 4, 0), (7, 3, 1, 5)])
_uv = me_cube_034.uv_layers.new(name='UVMap')
_uv.uv.foreach_set('vector', [0.375, 0.0, 0.625, 0.0, 0.625, 0.25, 0.375, 0.25, 0.375, 0.25, 0.625, 0.25, 0.625, 0.5, 0.375, 0.5, 0.375, 0.5, 0.625, 0.5, 0.625, 0.75, 0.375, 0.75, 0.375, 0.75, 0.625, 0.75, 0.625, 1.0, 0.375, 1.0, 0.125, 0.5, 0.375, 0.5, 0.375, 0.75, 0.125, 0.75, 0.625, 0.5, 0.875, 0.5, 0.875, 0.75, 0.625, 0.75])
me_cube_034.materials.append(mat_color_192922)
me_cube_034.update()
me_cube_029 = bpy.data.meshes.new('Cube.029')
me_cube_029.from_pydata([(-0.001, -0.001, -0.001), (-0.001, -0.001, 0.001), (-0.001, 0.001, -0.001), (-0.001, 0.001, 0.001), (0.001, -0.001, -0.001), (0.001, -0.001, 0.001), (0.001, 0.001, -0.001), (0.001, 0.001, 0.001)], [], [(0, 1, 3, 2), (2, 3, 7, 6), (6, 7, 5, 4), (4, 5, 1, 0), (2, 6, 4, 0), (7, 3, 1, 5)])
_uv = me_cube_029.uv_layers.new(name='UVMap')
_uv.uv.foreach_set('vector', [0.375, 0.0, 0.625, 0.0, 0.625, 0.25, 0.375, 0.25, 0.375, 0.25, 0.625, 0.25, 0.625, 0.5, 0.375, 0.5, 0.375, 0.5, 0.625, 0.5, 0.625, 0.75, 0.375, 0.75, 0.375, 0.75, 0.625, 0.75, 0.625, 1.0, 0.375, 1.0, 0.125, 0.5, 0.375, 0.5, 0.375, 0.75, 0.125, 0.75, 0.625, 0.5, 0.875, 0.5, 0.875, 0.75, 0.625, 0.75])
me_cube_029.materials.append(mat_color_192923)
me_cube_029.update()
me_cube_032 = bpy.data.meshes.new('Cube.032')
me_cube_032.from_pydata([(-0.001, -0.001, -0.001), (-0.001, -0.001, 0.001), (-0.001, 0.001, -0.001), (-0.001, 0.001, 0.001), (0.001, -0.001, -0.001), (0.001, -0.001, 0.001), (0.001, 0.001, -0.001), (0.001, 0.001, 0.001)], [], [(0, 1, 3, 2), (2, 3, 7, 6), (6, 7, 5, 4), (4, 5, 1, 0), (2, 6, 4, 0), (7, 3, 1, 5)])
_uv = me_cube_032.uv_layers.new(name='UVMap')
_uv.uv.foreach_set('vector', [0.375, 0.0, 0.625, 0.0, 0.625, 0.25, 0.375, 0.25, 0.375, 0.25, 0.625, 0.25, 0.625, 0.5, 0.375, 0.5, 0.375, 0.5, 0.625, 0.5, 0.625, 0.75, 0.375, 0.75, 0.375, 0.75, 0.625, 0.75, 0.625, 1.0, 0.375, 1.0, 0.125, 0.5, 0.375, 0.5, 0.375, 0.75, 0.125, 0.75, 0.625, 0.5, 0.875, 0.5, 0.875, 0.75, 0.625, 0.75])
me_cube_032.materials.append(mat_color_192924)
me_cube_032.update()
me_cube_010 = bpy.data.meshes.new('Cube.010')
me_cube_010.from_pydata([(-0.001, -0.001, -0.001), (-0.001, -0.001, 0.001), (-0.001, 0.001, -0.001), (-0.001, 0.001, 0.001), (0.001, -0.001, -0.001), (0.001, -0.001, 0.001), (0.001, 0.001, -0.001), (0.001, 0.001, 0.001)], [], [(0, 1, 3, 2), (2, 3, 7, 6), (6, 7, 5, 4), (4, 5, 1, 0), (2, 6, 4, 0), (7, 3, 1, 5)])
_uv = me_cube_010.uv_layers.new(name='UVMap')
_uv.uv.foreach_set('vector', [0.375, 0.0, 0.625, 0.0, 0.625, 0.25, 0.375, 0.25, 0.375, 0.25, 0.625, 0.25, 0.625, 0.5, 0.375, 0.5, 0.375, 0.5, 0.625, 0.5, 0.625, 0.75, 0.375, 0.75, 0.375, 0.75, 0.625, 0.75, 0.625, 1.0, 0.375, 1.0, 0.125, 0.5, 0.375, 0.5, 0.375, 0.75, 0.125, 0.75, 0.625, 0.5, 0.875, 0.5, 0.875, 0.75, 0.625, 0.75])
me_cube_010.materials.append(mat_color_192925)
me_cube_010.update()
me_cube_015 = bpy.data.meshes.new('Cube.015')
me_cube_015.from_pydata([(-0.001, -0.001, -0.001), (-0.001, -0.001, 0.001), (-0.001, 0.001, -0.001), (-0.001, 0.001, 0.001), (0.001, -0.001, -0.001), (0.001, -0.001, 0.001), (0.001, 0.001, -0.001), (0.001, 0.001, 0.001)], [], [(0, 1, 3, 2), (2, 3, 7, 6), (6, 7, 5, 4), (4, 5, 1, 0), (2, 6, 4, 0), (7, 3, 1, 5)])
_uv = me_cube_015.uv_layers.new(name='UVMap')
_uv.uv.foreach_set('vector', [0.375, 0.0, 0.625, 0.0, 0.625, 0.25, 0.375, 0.25, 0.375, 0.25, 0.625, 0.25, 0.625, 0.5, 0.375, 0.5, 0.375, 0.5, 0.625, 0.5, 0.625, 0.75, 0.375, 0.75, 0.375, 0.75, 0.625, 0.75, 0.625, 1.0, 0.375, 1.0, 0.125, 0.5, 0.375, 0.5, 0.375, 0.75, 0.125, 0.75, 0.625, 0.5, 0.875, 0.5, 0.875, 0.75, 0.625, 0.75])
me_cube_015.materials.append(mat_color_192926)
me_cube_015.update()
me_cube_016 = bpy.data.meshes.new('Cube.016')
me_cube_016.from_pydata([(-0.001, -0.001, -0.001), (-0.001, -0.001, 0.001), (-0.001, 0.001, -0.001), (-0.001, 0.001, 0.001), (0.001, -0.001, -0.001), (0.001, -0.001, 0.001), (0.001, 0.001, -0.001), (0.001, 0.001, 0.001)], [], [(0, 1, 3, 2), (2, 3, 7, 6), (6, 7, 5, 4), (4, 5, 1, 0), (2, 6, 4, 0), (7, 3, 1, 5)])
_uv = me_cube_016.uv_layers.new(name='UVMap')
_uv.uv.foreach_set('vector', [0.375, 0.0, 0.625, 0.0, 0.625, 0.25, 0.375, 0.25, 0.375, 0.25, 0.625, 0.25, 0.625, 0.5, 0.375, 0.5, 0.375, 0.5, 0.625, 0.5, 0.625, 0.75, 0.375, 0.75, 0.375, 0.75, 0.625, 0.75, 0.625, 1.0, 0.375, 1.0, 0.125, 0.5, 0.375, 0.5, 0.375, 0.75, 0.125, 0.75, 0.625, 0.5, 0.875, 0.5, 0.875, 0.75, 0.625, 0.75])
me_cube_016.materials.append(mat_color_192927)
me_cube_016.update()
me_cube_027 = bpy.data.meshes.new('Cube.027')
me_cube_027.from_pydata([(-0.001, -0.001, -0.001), (-0.001, -0.001, 0.001), (-0.001, 0.001, -0.001), (-0.001, 0.001, 0.001), (0.001, -0.001, -0.001), (0.001, -0.001, 0.001), (0.001, 0.001, -0.001), (0.001, 0.001, 0.001)], [], [(0, 1, 3, 2), (2, 3, 7, 6), (6, 7, 5, 4), (4, 5, 1, 0), (2, 6, 4, 0), (7, 3, 1, 5)])
_uv = me_cube_027.uv_layers.new(name='UVMap')
_uv.uv.foreach_set('vector', [0.375, 0.0, 0.625, 0.0, 0.625, 0.25, 0.375, 0.25, 0.375, 0.25, 0.625, 0.25, 0.625, 0.5, 0.375, 0.5, 0.375, 0.5, 0.625, 0.5, 0.625, 0.75, 0.375, 0.75, 0.375, 0.75, 0.625, 0.75, 0.625, 1.0, 0.375, 1.0, 0.125, 0.5, 0.375, 0.5, 0.375, 0.75, 0.125, 0.75, 0.625, 0.5, 0.875, 0.5, 0.875, 0.75, 0.625, 0.75])
me_cube_027.materials.append(mat_color_192928)
me_cube_027.update()
me_cube_028 = bpy.data.meshes.new('Cube.028')
me_cube_028.from_pydata([(-0.001, -0.001, -0.001), (-0.001, -0.001, 0.001), (-0.001, 0.001, -0.001), (-0.001, 0.001, 0.001), (0.001, -0.001, -0.001), (0.001, -0.001, 0.001), (0.001, 0.001, -0.001), (0.001, 0.001, 0.001)], [], [(0, 1, 3, 2), (2, 3, 7, 6), (6, 7, 5, 4), (4, 5, 1, 0), (2, 6, 4, 0), (7, 3, 1, 5)])
_uv = me_cube_028.uv_layers.new(name='UVMap')
_uv.uv.foreach_set('vector', [0.375, 0.0, 0.625, 0.0, 0.625, 0.25, 0.375, 0.25, 0.375, 0.25, 0.625, 0.25, 0.625, 0.5, 0.375, 0.5, 0.375, 0.5, 0.625, 0.5, 0.625, 0.75, 0.375, 0.75, 0.375, 0.75, 0.625, 0.75, 0.625, 1.0, 0.375, 1.0, 0.125, 0.5, 0.375, 0.5, 0.375, 0.75, 0.125, 0.75, 0.625, 0.5, 0.875, 0.5, 0.875, 0.75, 0.625, 0.75])
me_cube_028.materials.append(mat_color_192929)
me_cube_028.update()
me_cube_033 = bpy.data.meshes.new('Cube.033')
me_cube_033.from_pydata([(-0.001, -0.001, -0.001), (-0.001, -0.001, 0.001), (-0.001, 0.001, -0.001), (-0.001, 0.001, 0.001), (0.001, -0.001, -0.001), (0.001, -0.001, 0.001), (0.001, 0.001, -0.001), (0.001, 0.001, 0.001)], [], [(0, 1, 3, 2), (2, 3, 7, 6), (6, 7, 5, 4), (4, 5, 1, 0), (2, 6, 4, 0), (7, 3, 1, 5)])
_uv = me_cube_033.uv_layers.new(name='UVMap')
_uv.uv.foreach_set('vector', [0.375, 0.0, 0.625, 0.0, 0.625, 0.25, 0.375, 0.25, 0.375, 0.25, 0.625, 0.25, 0.625, 0.5, 0.375, 0.5, 0.375, 0.5, 0.625, 0.5, 0.625, 0.75, 0.375, 0.75, 0.375, 0.75, 0.625, 0.75, 0.625, 1.0, 0.375, 1.0, 0.125, 0.5, 0.375, 0.5, 0.375, 0.75, 0.125, 0.75, 0.625, 0.5, 0.875, 0.5, 0.875, 0.75, 0.625, 0.75])
me_cube_033.materials.append(mat_color_192930)
me_cube_033.update()
me_cube = bpy.data.meshes.new('Cube')
me_cube.from_pydata([(-0.001, -0.001, -0.001), (-0.001, -0.001, 0.001), (-0.001, 0.001, -0.001), (-0.001, 0.001, 0.001), (0.001, -0.001, -0.001), (0.001, -0.001, 0.001), (0.001, 0.001, -0.001), (0.001, 0.001, 0.001)], [], [(0, 1, 3, 2), (2, 3, 7, 6), (6, 7, 5, 4), (4, 5, 1, 0), (2, 6, 4, 0), (7, 3, 1, 5)])
_uv = me_cube.uv_layers.new(name='UVMap')
_uv.uv.foreach_set('vector', [0.375, 0.0, 0.625, 0.0, 0.625, 0.25, 0.375, 0.25, 0.375, 0.25, 0.625, 0.25, 0.625, 0.5, 0.375, 0.5, 0.375, 0.5, 0.625, 0.5, 0.625, 0.75, 0.375, 0.75, 0.375, 0.75, 0.625, 0.75, 0.625, 1.0, 0.375, 1.0, 0.125, 0.5, 0.375, 0.5, 0.375, 0.75, 0.125, 0.75, 0.625, 0.5, 0.875, 0.5, 0.875, 0.75, 0.625, 0.75])
me_cube.materials.append(mat_color_192931)
me_cube.update()
me_cube_021 = bpy.data.meshes.new('Cube.021')
me_cube_021.from_pydata([(-0.001, -0.001, -0.001), (-0.001, -0.001, 0.001), (-0.001, 0.001, -0.001), (-0.001, 0.001, 0.001), (0.001, -0.001, -0.001), (0.001, -0.001, 0.001), (0.001, 0.001, -0.001), (0.001, 0.001, 0.001)], [], [(0, 1, 3, 2), (2, 3, 7, 6), (6, 7, 5, 4), (4, 5, 1, 0), (2, 6, 4, 0), (7, 3, 1, 5)])
_uv = me_cube_021.uv_layers.new(name='UVMap')
_uv.uv.foreach_set('vector', [0.375, 0.0, 0.625, 0.0, 0.625, 0.25, 0.375, 0.25, 0.375, 0.25, 0.625, 0.25, 0.625, 0.5, 0.375, 0.5, 0.375, 0.5, 0.625, 0.5, 0.625, 0.75, 0.375, 0.75, 0.375, 0.75, 0.625, 0.75, 0.625, 1.0, 0.375, 1.0, 0.125, 0.5, 0.375, 0.5, 0.375, 0.75, 0.125, 0.75, 0.625, 0.5, 0.875, 0.5, 0.875, 0.75, 0.625, 0.75])
me_cube_021.materials.append(mat_color_192932)
me_cube_021.update()
me_cube_012 = bpy.data.meshes.new('Cube.012')
me_cube_012.from_pydata([(-0.001, -0.001, -0.001), (-0.001, -0.001, 0.001), (-0.001, 0.001, -0.001), (-0.001, 0.001, 0.001), (0.001, -0.001, -0.001), (0.001, -0.001, 0.001), (0.001, 0.001, -0.001), (0.001, 0.001, 0.001)], [], [(0, 1, 3, 2), (2, 3, 7, 6), (6, 7, 5, 4), (4, 5, 1, 0), (2, 6, 4, 0), (7, 3, 1, 5)])
_uv = me_cube_012.uv_layers.new(name='UVMap')
_uv.uv.foreach_set('vector', [0.375, 0.0, 0.625, 0.0, 0.625, 0.25, 0.375, 0.25, 0.375, 0.25, 0.625, 0.25, 0.625, 0.5, 0.375, 0.5, 0.375, 0.5, 0.625, 0.5, 0.625, 0.75, 0.375, 0.75, 0.375, 0.75, 0.625, 0.75, 0.625, 1.0, 0.375, 1.0, 0.125, 0.5, 0.375, 0.5, 0.375, 0.75, 0.125, 0.75, 0.625, 0.5, 0.875, 0.5, 0.875, 0.75, 0.625, 0.75])
me_cube_012.materials.append(mat_color_192933)
me_cube_012.update()
me_cube_031 = bpy.data.meshes.new('Cube.031')
me_cube_031.from_pydata([(-0.001, -0.001, -0.001), (-0.001, -0.001, 0.001), (-0.001, 0.001, -0.001), (-0.001, 0.001, 0.001), (0.001, -0.001, -0.001), (0.001, -0.001, 0.001), (0.001, 0.001, -0.001), (0.001, 0.001, 0.001)], [], [(0, 1, 3, 2), (2, 3, 7, 6), (6, 7, 5, 4), (4, 5, 1, 0), (2, 6, 4, 0), (7, 3, 1, 5)])
_uv = me_cube_031.uv_layers.new(name='UVMap')
_uv.uv.foreach_set('vector', [0.375, 0.0, 0.625, 0.0, 0.625, 0.25, 0.375, 0.25, 0.375, 0.25, 0.625, 0.25, 0.625, 0.5, 0.375, 0.5, 0.375, 0.5, 0.625, 0.5, 0.625, 0.75, 0.375, 0.75, 0.375, 0.75, 0.625, 0.75, 0.625, 1.0, 0.375, 1.0, 0.125, 0.5, 0.375, 0.5, 0.375, 0.75, 0.125, 0.75, 0.625, 0.5, 0.875, 0.5, 0.875, 0.75, 0.625, 0.75])
me_cube_031.materials.append(mat_color_192934)
me_cube_031.update()
me_cube_022 = bpy.data.meshes.new('Cube.022')
me_cube_022.from_pydata([(-0.001, -0.001, -0.001), (-0.001, -0.001, 0.001), (-0.001, 0.001, -0.001), (-0.001, 0.001, 0.001), (0.001, -0.001, -0.001), (0.001, -0.001, 0.001), (0.001, 0.001, -0.001), (0.001, 0.001, 0.001)], [], [(0, 1, 3, 2), (2, 3, 7, 6), (6, 7, 5, 4), (4, 5, 1, 0), (2, 6, 4, 0), (7, 3, 1, 5)])
_uv = me_cube_022.uv_layers.new(name='UVMap')
_uv.uv.foreach_set('vector', [0.375, 0.0, 0.625, 0.0, 0.625, 0.25, 0.375, 0.25, 0.375, 0.25, 0.625, 0.25, 0.625, 0.5, 0.375, 0.5, 0.375, 0.5, 0.625, 0.5, 0.625, 0.75, 0.375, 0.75, 0.375, 0.75, 0.625, 0.75, 0.625, 1.0, 0.375, 1.0, 0.125, 0.5, 0.375, 0.5, 0.375, 0.75, 0.125, 0.75, 0.625, 0.5, 0.875, 0.5, 0.875, 0.75, 0.625, 0.75])
me_cube_022.materials.append(mat_color_192935)
me_cube_022.update()
me_cube_030 = bpy.data.meshes.new('Cube.030')
me_cube_030.from_pydata([(-0.001, -0.001, -0.001), (-0.001, -0.001, 0.001), (-0.001, 0.001, -0.001), (-0.001, 0.001, 0.001), (0.001, -0.001, -0.001), (0.001, -0.001, 0.001), (0.001, 0.001, -0.001), (0.001, 0.001, 0.001)], [], [(0, 1, 3, 2), (2, 3, 7, 6), (6, 7, 5, 4), (4, 5, 1, 0), (2, 6, 4, 0), (7, 3, 1, 5)])
_uv = me_cube_030.uv_layers.new(name='UVMap')
_uv.uv.foreach_set('vector', [0.375, 0.0, 0.625, 0.0, 0.625, 0.25, 0.375, 0.25, 0.375, 0.25, 0.625, 0.25, 0.625, 0.5, 0.375, 0.5, 0.375, 0.5, 0.625, 0.5, 0.625, 0.75, 0.375, 0.75, 0.375, 0.75, 0.625, 0.75, 0.625, 1.0, 0.375, 1.0, 0.125, 0.5, 0.375, 0.5, 0.375, 0.75, 0.125, 0.75, 0.625, 0.5, 0.875, 0.5, 0.875, 0.75, 0.625, 0.75])
me_cube_030.materials.append(mat_color_192936)
me_cube_030.update()
me_cube_039 = bpy.data.meshes.new('Cube.039')
me_cube_039.from_pydata([(-0.001, -0.001, -0.001), (-0.001, -0.001, 0.001), (-0.001, 0.001, -0.001), (-0.001, 0.001, 0.001), (0.001, -0.001, -0.001), (0.001, -0.001, 0.001), (0.001, 0.001, -0.001), (0.001, 0.001, 0.001)], [], [(0, 1, 3, 2), (2, 3, 7, 6), (6, 7, 5, 4), (4, 5, 1, 0), (2, 6, 4, 0), (7, 3, 1, 5)])
_uv = me_cube_039.uv_layers.new(name='UVMap')
_uv.uv.foreach_set('vector', [0.375, 0.0, 0.625, 0.0, 0.625, 0.25, 0.375, 0.25, 0.375, 0.25, 0.625, 0.25, 0.625, 0.5, 0.375, 0.5, 0.375, 0.5, 0.625, 0.5, 0.625, 0.75, 0.375, 0.75, 0.375, 0.75, 0.625, 0.75, 0.625, 1.0, 0.375, 1.0, 0.125, 0.5, 0.375, 0.5, 0.375, 0.75, 0.125, 0.75, 0.625, 0.5, 0.875, 0.5, 0.875, 0.75, 0.625, 0.75])
me_cube_039.materials.append(mat_color_192937)
me_cube_039.update()
me_plane_002 = bpy.data.meshes.new('Plane.002')
me_plane_002.from_pydata([(-0.001, -0.001, 0.0), (0.001, -0.001, 0.0), (-0.001, 0.001, 0.0), (0.001, 0.001, 0.0)], [], [(0, 1, 3, 2)])
_uv = me_plane_002.uv_layers.new(name='UVMap')
_uv.uv.foreach_set('vector', [1.0, -0.001225, 1.0, 1.001, -0.0004617, 1.001, -0.0004617, -0.001225])
me_plane_002.materials.append(mat_color_105705)
me_plane_002.update()
me_plane_001 = bpy.data.meshes.new('Plane.001')
me_plane_001.from_pydata([(-0.001, -0.001, 0.0), (0.001, -0.001, 0.0), (-0.001, 0.001, 0.0), (0.001, 0.001, 0.0)], [], [(0, 1, 3, 2)])
_uv = me_plane_001.uv_layers.new(name='UVMap')
_uv.uv.foreach_set('vector', [-0.002195, 0.9957, -0.002195, 0.004278, 1.002, 0.004278, 1.002, 0.9957])
me_plane_001.materials.append(mat_material_002)
me_plane_001.update()
me_plane_003 = bpy.data.meshes.new('Plane.003')
me_plane_003.from_pydata([(-0.001, -0.001, 0.0), (0.001, -0.001, 0.0), (-0.001, 0.001, 0.0), (0.001, 0.001, 0.0)], [], [(0, 1, 3, 2)])
_uv = me_plane_003.uv_layers.new(name='UVMap')
_uv.uv.foreach_set('vector', [-2.828e-05, 0.9965, -2.833e-05, 0.003479, 1.0, 0.003479, 1.0, 0.9965])
me_plane_003.materials.append(mat_material_001)
me_plane_003.update()
me_plane_004 = bpy.data.meshes.new('Plane.004')
me_plane_004.from_pydata([(-0.001, -0.001, 0.0), (0.001, -0.001, 0.0), (-0.001, 0.001, 0.0), (0.001, 0.001, 0.0)], [], [(0, 1, 3, 2)])
_uv = me_plane_004.uv_layers.new(name='UVMap')
_uv.uv.foreach_set('vector', [-0.0006272, 0.9991, -0.0006273, 0.0008602, 1.001, 0.0008602, 1.001, 0.9991])
me_plane_004.materials.append(mat_material_004)
me_plane_004.update()
me_plane_005 = bpy.data.meshes.new('Plane.005')
me_plane_005.from_pydata([(-0.001, -0.001, 0.0), (0.001, -0.001, 0.0), (-0.001, 0.001, 0.0), (0.001, 0.001, 0.0)], [], [(0, 1, 3, 2)])
_uv = me_plane_005.uv_layers.new(name='UVMap')
_uv.uv.foreach_set('vector', [-0.001203, 0.9996, -0.001203, 0.0004137, 1.001, 0.0004137, 1.001, 0.9996])
me_plane_005.materials.append(mat_material_003)
me_plane_005.update()
me_table_001 = bpy.data.meshes.new('table.001')
me_table_001.from_pydata([(-0.0629, -0.05001, 0.06663), (0.0171, -0.05001, 0.06663), (-0.0629, 0.05071, 0.06663), (0.0171, 0.05071, 0.06663), (0.0171, -0.05001, 0.04589), (0.0121, -0.05001, 0.06163), (-0.0579, -0.05001, 0.06163), (-0.0629, -0.05001, 0.04589), (-0.0579, -0.05001, 0.04589), (0.0121, -0.05001, 0.04589), (-0.0629, 0.04571, 0.06163), (-0.0629, -0.04501, 0.06163), (-0.0629, -0.04501, 0.04589), (-0.0629, 0.05071, 0.04589), (-0.0629, 0.04571, 0.04589), (-0.0579, 0.04571, 0.06163), (-0.0579, -0.04501, 0.06163), (0.0121, 0.04571, 0.06163), (0.0121, -0.04501, 0.06163), (0.0171, 0.04571, 0.06163), (0.0171, -0.04501, 0.06163), (-0.0579, 0.05071, 0.06163), (0.0121, 0.05071, 0.06163), (0.0171, 0.04571, 0.04589), (0.0121, 0.04571, 0.04589), (0.0121, 0.05071, 0.04589), (-0.0579, 0.04571, 0.04589), (-0.0579, 0.05071, 0.04589), (0.0171, 0.05071, 0.04589), (-0.0579, -0.04501, 0.04589), (0.0121, -0.04501, 0.04589), (0.0171, -0.04501, 0.04589)], [], [(0, 1, 2), (2, 1, 3), (4, 1, 5), (5, 1, 0), (5, 0, 6), (6, 0, 7), (6, 7, 8), (5, 9, 4), (2, 10, 0), (0, 10, 11), (0, 11, 7), (7, 11, 12), (2, 13, 10), (10, 13, 14), (10, 15, 11), (11, 15, 16), (16, 15, 17), (16, 17, 18), (18, 17, 19), (18, 19, 20), (21, 22, 15), (15, 22, 17), (5, 6, 18), (18, 6, 16), (19, 17, 23), (23, 17, 24), (22, 25, 17), (17, 25, 24), (15, 26, 21), (21, 26, 27), (15, 10, 26), (26, 10, 14), (13, 27, 14), (14, 27, 26), (13, 2, 21), (21, 2, 3), (21, 3, 22), (22, 3, 28), (22, 28, 25), (21, 27, 13), (6, 8, 16), (16, 8, 29), (18, 30, 5), (5, 30, 9), (11, 16, 12), (12, 16, 29), (12, 29, 7), (7, 29, 8), (18, 20, 30), (30, 20, 31), (4, 9, 31), (31, 9, 30), (23, 24, 28), (28, 24, 25), (28, 3, 19), (19, 3, 1), (19, 1, 20), (20, 1, 4), (20, 4, 31), (19, 23, 28)])
me_table_001.materials.append(mat_table)
me_table_001.update()
me_cone = bpy.data.meshes.new('Cone')
me_cone.from_pydata([(0.0, 0.05, -0.01), (0.009755, 0.04904, -0.01), (0.01913, 0.04619, -0.01), (0.02778, 0.04157, -0.01), (0.03536, 0.03536, -0.01), (0.04157, 0.02778, -0.01), (0.04619, 0.01913, -0.01), (0.04904, 0.009755, -0.01), (0.05, 0.0, -0.01), (0.04904, -0.009755, -0.01), (0.04619, -0.01913, -0.01), (0.04157, -0.02778, -0.01), (0.03536, -0.03536, -0.01), (0.02778, -0.04157, -0.01), (0.01913, -0.04619, -0.01), (0.009755, -0.04904, -0.01), (0.0, -0.05, -0.01), (-0.009755, -0.04904, -0.01), (-0.01913, -0.04619, -0.01), (-0.02778, -0.04157, -0.01), (-0.03536, -0.03536, -0.01), (-0.04157, -0.02778, -0.01), (-0.04619, -0.01913, -0.01), (-0.04904, -0.009755, -0.01), (-0.05, 0.0, -0.01), (-0.04904, 0.009755, -0.01), (-0.04619, 0.01913, -0.01), (-0.04157, 0.02778, -0.01), (-0.03536, 0.03536, -0.01), (-0.02778, 0.04157, -0.01), (-0.01913, 0.04619, -0.01), (-0.009755, 0.04904, -0.01), (0.0, 0.0, 0.01), (0.0, 0.01, -0.0007664), (0.0, 0.01, 0.4992), (0.001951, 0.009808, -0.0007664), (0.001951, 0.009808, 0.4992), (0.003827, 0.009239, -0.0007664), (0.003827, 0.009239, 0.4992), (0.005556, 0.008315, -0.0007664), (0.005556, 0.008315, 0.4992), (0.007071, 0.007071, -0.0007664), (0.007071, 0.007071, 0.4992), (0.008315, 0.005556, -0.0007664), (0.008315, 0.005556, 0.4992), (0.009239, 0.003827, -0.0007664), (0.009239, 0.003827, 0.4992), (0.009808, 0.001951, -0.0007664), (0.009808, 0.001951, 0.4992), (0.01, 0.0, -0.0007664), (0.01, 0.0, 0.4992), (0.009808, -0.001951, -0.0007664), (0.009808, -0.001951, 0.4992), (0.009239, -0.003827, -0.0007664), (0.009239, -0.003827, 0.4992), (0.008315, -0.005556, -0.0007664), (0.008315, -0.005556, 0.4992), (0.007071, -0.007071, -0.0007664), (0.007071, -0.007071, 0.4992), (0.005556, -0.008315, -0.0007664), (0.005556, -0.008315, 0.4992), (0.003827, -0.009239, -0.0007664), (0.003827, -0.009239, 0.4992), (0.001951, -0.009808, -0.0007664), (0.001951, -0.009808, 0.4992), (0.0, -0.01, -0.0007664), (0.0, -0.01, 0.4992), (-0.001951, -0.009808, -0.0007664), (-0.001951, -0.009808, 0.4992), (-0.003827, -0.009239, -0.0007664), (-0.003827, -0.009239, 0.4992), (-0.005556, -0.008315, -0.0007664), (-0.005556, -0.008315, 0.4992), (-0.007071, -0.007071, -0.0007664), (-0.007071, -0.007071, 0.4992), (-0.008315, -0.005556, -0.0007664), (-0.008315, -0.005556, 0.4992), (-0.009239, -0.003827, -0.0007664), (-0.009239, -0.003827, 0.4992), (-0.009808, -0.001951, -0.0007664), (-0.009808, -0.001951, 0.4992), (-0.01, 0.0, -0.0007664), (-0.01, 0.0, 0.4992), (-0.009808, 0.001951, -0.0007664), (-0.009808, 0.001951, 0.4992), (-0.009239, 0.003827, -0.0007664), (-0.009239, 0.003827, 0.4992), (-0.008315, 0.005556, -0.0007664), (-0.008315, 0.005556, 0.4992), (-0.007071, 0.007071, -0.0007664), (-0.007071, 0.007071, 0.4992), (-0.005556, 0.008315, -0.0007664), (-0.005556, 0.008315, 0.4992), (-0.003827, 0.009239, -0.0007664), (-0.003827, 0.009239, 0.4992), (-0.001951, 0.009808, -0.0007664), (-0.001951, 0.009808, 0.4992), (8.574e-18, 0.05734, 0.5224), (-5.297e-18, -0.01513, 0.5441), (0.006828, 0.05707, 0.5218), (0.004877, -0.01533, 0.5437), (0.01339, 0.05625, 0.5199), (0.009567, -0.01591, 0.5424), (0.01944, 0.05491, 0.517), (0.01389, -0.01686, 0.5403), (0.02475, 0.05312, 0.513), (0.01768, -0.01814, 0.5375), (0.0291, 0.05094, 0.5082), (0.02079, -0.0197, 0.534), (0.03234, 0.04845, 0.5027), (0.0231, -0.02148, 0.5301), (0.03433, 0.04575, 0.4967), (0.02452, -0.02341, 0.5258), (0.035, 0.04294, 0.4905), (0.025, -0.02542, 0.5213), (0.03433, 0.04013, 0.4843), (0.02452, -0.02742, 0.5169), (0.03234, 0.03743, 0.4783), (0.0231, -0.02935, 0.5126), (0.0291, 0.03494, 0.4728), (0.02079, -0.03113, 0.5087), (0.02475, 0.03275, 0.4679), (0.01768, -0.03269, 0.5052), (0.01944, 0.03096, 0.464), (0.01389, -0.03397, 0.5024), (0.01339, 0.02963, 0.461), (0.009567, -0.03492, 0.5003), (0.006828, 0.02881, 0.4592), (0.004877, -0.03551, 0.499), (1.772e-17, 0.02853, 0.4586), (1.236e-18, -0.0357, 0.4986), (-0.006828, 0.02881, 0.4592), (-0.004877, -0.03551, 0.499), (-0.01339, 0.02963, 0.461), (-0.009567, -0.03492, 0.5003), (-0.01944, 0.03096, 0.464), (-0.01389, -0.03397, 0.5024), (-0.02475, 0.03275, 0.4679), (-0.01768, -0.03269, 0.5052), (-0.0291, 0.03494, 0.4728), (-0.02079, -0.03113, 0.5087), (-0.03234, 0.03743, 0.4783), (-0.0231, -0.02935, 0.5126), (-0.03433, 0.04013, 0.4843), (-0.02452, -0.02742, 0.5169), (-0.035, 0.04294, 0.4905), (-0.025, -0.02542, 0.5213), (-0.03433, 0.04575, 0.4967), (-0.02452, -0.02341, 0.5258), (-0.03234, 0.04845, 0.5027), (-0.0231, -0.02148, 0.5301), (-0.0291, 0.05094, 0.5082), (-0.02079, -0.0197, 0.534), (-0.02475, 0.05312, 0.513), (-0.01768, -0.01814, 0.5375), (-0.01944, 0.05491, 0.517), (-0.01389, -0.01686, 0.5403), (-0.01339, 0.05625, 0.5199), (-0.009567, -0.01591, 0.5424), (-0.006828, 0.05707, 0.5218), (-0.004877, -0.01533, 0.5437)], [], [(0, 32, 1), (1, 32, 2), (2, 32, 3), (3, 32, 4), (4, 32, 5), (5, 32, 6), (6, 32, 7), (7, 32, 8), (8, 32, 9), (9, 32, 10), (10, 32, 11), (11, 32, 12), (12, 32, 13), (13, 32, 14), (14, 32, 15), (15, 32, 16), (16, 32, 17), (17, 32, 18), (18, 32, 19), (19, 32, 20), (20, 32, 21), (21, 32, 22), (22, 32, 23), (23, 32, 24), (24, 32, 25), (25, 32, 26), (26, 32, 27), (27, 32, 28), (28, 32, 29), (29, 32, 30), (0, 1, 2, 3, 4, 5, 6, 7, 8, 9, 10, 11, 12, 13, 14, 15, 16, 17, 18, 19, 20, 21, 22, 23, 24, 25, 26, 27, 28, 29, 30, 31), (30, 32, 31), (31, 32, 0), (33, 34, 36, 35), (35, 36, 38, 37), (37, 38, 40, 39), (39, 40, 42, 41), (41, 42, 44, 43), (43, 44, 46, 45), (45, 46, 48, 47), (47, 48, 50, 49), (49, 50, 52, 51), (51, 52, 54, 53), (53, 54, 56, 55), (55, 56, 58, 57), (57, 58, 60, 59), (59, 60, 62, 61), (61, 62, 64, 63), (63, 64, 66, 65), (65, 66, 68, 67), (67, 68, 70, 69), (69, 70, 72, 71), (71, 72, 74, 73), (73, 74, 76, 75), (75, 76, 78, 77), (77, 78, 80, 79), (79, 80, 82, 81), (81, 82, 84, 83), (83, 84, 86, 85), (85, 86, 88, 87), (87, 88, 90, 89), (89, 90, 92, 91), (91, 92, 94, 93), (36, 34, 96, 94, 92, 90, 88, 86, 84, 82, 80, 78, 76, 74, 72, 70, 68, 66, 64, 62, 60, 58, 56, 54, 52, 50, 48, 46, 44, 42, 40, 38), (93, 94, 96, 95), (95, 96, 34, 33), (33, 35, 37, 39, 41, 43, 45, 47, 49, 51, 53, 55, 57, 59, 61, 63, 65, 67, 69, 71, 73, 75, 77, 79, 81, 83, 85, 87, 89, 91, 93, 95), (97, 98, 100, 99), (99, 100, 102, 101), (101, 102, 104, 103), (103, 104, 106, 105), (105, 106, 108, 107), (107, 108, 110, 109), (109, 110, 112, 111), (111, 112, 114, 113), (113, 114, 116, 115), (115, 116, 118, 117), (117, 118, 120, 119), (119, 120, 122, 121), (121, 122, 124, 123), (123, 124, 126, 125), (125, 126, 128, 127), (127, 128, 130, 129), (129, 130, 132, 131), (131, 132, 134, 133), (133, 134, 136, 135), (135, 136, 138, 137), (137, 138, 140, 139), (139, 140, 142, 141), (141, 142, 144, 143), (143, 144, 146, 145), (145, 146, 148, 147), (147, 148, 150, 149), (149, 150, 152, 151), (151, 152, 154, 153), (153, 154, 156, 155), (155, 156, 158, 157), (100, 98, 160, 158, 156, 154, 152, 150, 148, 146, 144, 142, 140, 138, 136, 134, 132, 130, 128, 126, 124, 122, 120, 118, 116, 114, 112, 110, 108, 106, 104, 102), (157, 158, 160, 159), (159, 160, 98, 97), (97, 99, 101, 103, 105, 107, 109, 111, 113, 115, 117, 119, 121, 123, 125, 127, 129, 131, 133, 135, 137, 139, 141, 143, 145, 147, 149, 151, 153, 155, 157, 159)])
_uv = me_cone.uv_layers.new(name='UVMap')
_uv.uv.foreach_set('vector', [0.25, 0.49, 0.25, 0.25, 0.2968, 0.4854, 0.2968, 0.4854, 0.25, 0.25, 0.3418, 0.4717, 0.3418, 0.4717, 0.25, 0.25, 0.3833, 0.4496, 0.3833, 0.4496, 0.25, 0.25, 0.4197, 0.4197, 0.4197, 0.4197, 0.25, 0.25, 0.4496, 0.3833, 0.4496, 0.3833, 0.25, 0.25, 0.4717, 0.3418, 0.4717, 0.3418, 0.25, 0.25, 0.4854, 0.2968, 0.4854, 0.2968, 0.25, 0.25, 0.49, 0.25, 0.49, 0.25, 0.25, 0.25, 0.4854, 0.2032, 0.4854, 0.2032, 0.25, 0.25, 0.4717, 0.1582, 0.4717, 0.1582, 0.25, 0.25, 0.4496, 0.1167, 0.4496, 0.1167, 0.25, 0.25, 0.4197, 0.08029, 0.4197, 0.08029, 0.25, 0.25, 0.3833, 0.05045, 0.3833, 0.05045, 0.25, 0.25, 0.3418, 0.02827, 0.3418, 0.02827, 0.25, 0.25, 0.2968, 0.01461, 0.2968, 0.01461, 0.25, 0.25, 0.25, 0.01, 0.25, 0.01, 0.25, 0.25, 0.2032, 0.01461, 0.2032, 0.01461, 0.25, 0.25, 0.1582, 0.02827, 0.1582, 0.02827, 0.25, 0.25, 0.1167, 0.05045, 0.1167, 0.05045, 0.25, 0.25, 0.08029, 0.08029, 0.08029, 0.08029, 0.25, 0.25, 0.05045, 0.1167, 0.05045, 0.1167, 0.25, 0.25, 0.02827, 0.1582, 0.02827, 0.1582, 0.25, 0.25, 0.01461, 0.2032, 0.01461, 0.2032, 0.25, 0.25, 0.01, 0.25, 0.01, 0.25, 0.25, 0.25, 0.01461, 0.2968, 0.01461, 0.2968, 0.25, 0.25, 0.02827, 0.3418, 0.02827, 0.3418, 0.25, 0.25, 0.05045, 0.3833, 0.05045, 0.3833, 0.25, 0.25, 0.08029, 0.4197, 0.08029, 0.4197, 0.25, 0.25, 0.1167, 0.4496, 0.1167, 0.4496, 0.25, 0.25, 0.1582, 0.4717, 0.75, 0.49, 0.7968, 0.4854, 0.8418, 0.4717, 0.8833, 0.4496, 0.9197, 0.4197, 0.9496, 0.3833, 0.9717, 0.3418, 0.9854, 0.2968, 0.99, 0.25, 0.9854, 0.2032, 0.9717, 0.1582, 0.9496, 0.1167, 0.9197, 0.08029, 0.8833, 0.05045, 0.8418, 0.02827, 0.7968, 0.01461, 0.75, 0.01, 0.7032, 0.01461, 0.6582, 0.02827, 0.6167, 0.05045, 0.5803, 0.08029, 0.5504, 0.1167, 0.5283, 0.1582, 0.5146, 0.2032, 0.51, 0.25, 0.5146, 0.2968, 0.5283, 0.3418, 0.5504, 0.3833, 0.5803, 0.4197, 0.6167, 0.4496, 0.6582, 0.4717, 0.7032, 0.4854, 0.1582, 0.4717, 0.25, 0.25, 0.2032, 0.4854, 0.2032, 0.4854, 0.25, 0.25, 0.25, 0.49, 1.0, 0.5, 1.0, 1.0, 0.9688, 1.0, 0.9688, 0.5, 0.9688, 0.5, 0.9688, 1.0, 0.9375, 1.0, 0.9375, 0.5, 0.9375, 0.5, 0.9375, 1.0, 0.9062, 1.0, 0.9062, 0.5, 0.9062, 0.5, 0.9062, 1.0, 0.875, 1.0, 0.875, 0.5, 0.875, 0.5, 0.875, 1.0, 0.8438, 1.0, 0.8438, 0.5, 0.8438, 0.5, 0.8438, 1.0, 0.8125, 1.0, 0.8125, 0.5, 0.8125, 0.5, 0.8125, 1.0, 0.7812, 1.0, 0.7812, 0.5, 0.7812, 0.5, 0.7812, 1.0, 0.75, 1.0, 0.75, 0.5, 0.75, 0.5, 0.75, 1.0, 0.7188, 1.0, 0.7188, 0.5, 0.7188, 0.5, 0.7188, 1.0, 0.6875, 1.0, 0.6875, 0.5, 0.6875, 0.5, 0.6875, 1.0, 0.6562, 1.0, 0.6562, 0.5, 0.6562, 0.5, 0.6562, 1.0, 0.625, 1.0, 0.625, 0.5, 0.625, 0.5, 0.625, 1.0, 0.5938, 1.0, 0.5938, 0.5, 0.5938, 0.5, 0.5938, 1.0, 0.5625, 1.0, 0.5625, 0.5, 0.5625, 0.5, 0.5625, 1.0, 0.5312, 1.0, 0.5312, 0.5, 0.5312, 0.5, 0.5312, 1.0, 0.5, 1.0, 0.5, 0.5, 0.5, 0.5, 0.5, 1.0, 0.4688, 1.0, 0.4688, 0.5, 0.4688, 0.5, 0.4688, 1.0, 0.4375, 1.0, 0.4375, 0.5, 0.4375, 0.5, 0.4375, 1.0, 0.4062, 1.0, 0.4062, 0.5, 0.4062, 0.5, 0.4062, 1.0, 0.375, 1.0, 0.375, 0.5, 0.375, 0.5, 0.375, 1.0, 0.3438, 1.0, 0.3438, 0.5, 0.3438, 0.5, 0.3438, 1.0, 0.3125, 1.0, 0.3125, 0.5, 0.3125, 0.5, 0.3125, 1.0, 0.2812, 1.0, 0.2812, 0.5, 0.2812, 0.5, 0.2812, 1.0, 0.25, 1.0, 0.25, 0.5, 0.25, 0.5, 0.25, 1.0, 0.2188, 1.0, 0.2188, 0.5, 0.2188, 0.5, 0.2188, 1.0, 0.1875, 1.0, 0.1875, 0.5, 0.1875, 0.5, 0.1875, 1.0, 0.1562, 1.0, 0.1562, 0.5, 0.1562, 0.5, 0.1562, 1.0, 0.125, 1.0, 0.125, 0.5, 0.125, 0.5, 0.125, 1.0, 0.09375, 1.0, 0.09375, 0.5, 0.09375, 0.5, 0.09375, 1.0, 0.0625, 1.0, 0.0625, 0.5, 0.2968, 0.4854, 0.25, 0.49, 0.2032, 0.4854, 0.1582, 0.4717, 0.1167, 0.4496, 0.08029, 0.4197, 0.05045, 0.3833, 0.02827, 0.3418, 0.01461, 0.2968, 0.01, 0.25, 0.01461, 0.2032, 0.02827, 0.1582, 0.05045, 0.1167, 0.08029, 0.08029, 0.1167, 0.05045, 0.1582, 0.02827, 0.2032, 0.01461, 0.25, 0.01, 0.2968, 0.01461, 0.3418, 0.02827, 0.3833, 0.05045, 0.4197, 0.08029, 0.4496, 0.1167, 0.4717, 0.1582, 0.4854, 0.2032, 0.49, 0.25, 0.4854, 0.2968, 0.4717, 0.3418, 0.4496, 0.3833, 0.4197, 0.4197, 0.3833, 0.4496, 0.3418, 0.4717, 0.0625, 0.5, 0.0625, 1.0, 0.03125, 1.0, 0.03125, 0.5, 0.03125, 0.5, 0.03125, 1.0, 0.0, 1.0, 0.0, 0.5, 0.75, 0.49, 0.7968, 0.4854, 0.8418, 0.4717, 0.8833, 0.4496, 0.9197, 0.4197, 0.9496, 0.3833, 0.9717, 0.3418, 0.9854, 0.2968, 0.99, 0.25, 0.9854, 0.2032, 0.9717, 0.1582, 0.9496, 0.1167, 0.9197, 0.08029, 0.8833, 0.05045, 0.8418, 0.02827, 0.7968, 0.01461, 0.75, 0.01, 0.7032, 0.01461, 0.6582, 0.02827, 0.6167, 0.05045, 0.5803, 0.08029, 0.5504, 0.1167, 0.5283, 0.1582, 0.5146, 0.2032, 0.51, 0.25, 0.5146, 0.2968, 0.5283, 0.3418, 0.5504, 0.3833, 0.5803, 0.4197, 0.6167, 0.4496, 0.6582, 0.4717, 0.7032, 0.4854, 1.0, 0.5, 1.0, 1.0, 0.9688, 1.0, 0.9688, 0.5, 0.9688, 0.5, 0.9688, 1.0, 0.9375, 1.0, 0.9375, 0.5, 0.9375, 0.5, 0.9375, 1.0, 0.9062, 1.0, 0.9062, 0.5, 0.9062, 0.5, 0.9062, 1.0, 0.875, 1.0, 0.875, 0.5, 0.875, 0.5, 0.875, 1.0, 0.8438, 1.0, 0.8438, 0.5, 0.8438, 0.5, 0.8438, 1.0, 0.8125, 1.0, 0.8125, 0.5, 0.8125, 0.5, 0.8125, 1.0, 0.7812, 1.0, 0.7812, 0.5, 0.7812, 0.5, 0.7812, 1.0, 0.75, 1.0, 0.75, 0.5, 0.75, 0.5, 0.75, 1.0, 0.7188, 1.0, 0.7188, 0.5, 0.7188, 0.5, 0.7188, 1.0, 0.6875, 1.0, 0.6875, 0.5, 0.6875, 0.5, 0.6875, 1.0, 0.6562, 1.0, 0.6562, 0.5, 0.6562, 0.5, 0.6562, 1.0, 0.625, 1.0, 0.625, 0.5, 0.625, 0.5, 0.625, 1.0, 0.5938, 1.0, 0.5938, 0.5, 0.5938, 0.5, 0.5938, 1.0, 0.5625, 1.0, 0.5625, 0.5, 0.5625, 0.5, 0.5625, 1.0, 0.5312, 1.0, 0.5312, 0.5, 0.5312, 0.5, 0.5312, 1.0, 0.5, 1.0, 0.5, 0.5, 0.5, 0.5, 0.5, 1.0, 0.4688, 1.0, 0.4688, 0.5, 0.4688, 0.5, 0.4688, 1.0, 0.4375, 1.0, 0.4375, 0.5, 0.4375, 0.5, 0.4375, 1.0, 0.4062, 1.0, 0.4062, 0.5, 0.4062, 0.5, 0.4062, 1.0, 0.375, 1.0, 0.375, 0.5, 0.375, 0.5, 0.375, 1.0, 0.3438, 1.0, 0.3438, 0.5, 0.3438, 0.5, 0.3438, 1.0, 0.3125, 1.0, 0.3125, 0.5, 0.3125, 0.5, 0.3125, 1.0, 0.2812, 1.0, 0.2812, 0.5, 0.2812, 0.5, 0.2812, 1.0, 0.25, 1.0, 0.25, 0.5, 0.25, 0.5, 0.25, 1.0, 0.2188, 1.0, 0.2188, 0.5, 0.2188, 0.5, 0.2188, 1.0, 0.1875, 1.0, 0.1875, 0.5, 0.1875, 0.5, 0.1875, 1.0, 0.1562, 1.0, 0.1562, 0.5, 0.1562, 0.5, 0.1562, 1.0, 0.125, 1.0, 0.125, 0.5, 0.125, 0.5, 0.125, 1.0, 0.09375, 1.0, 0.09375, 0.5, 0.09375, 0.5, 0.09375, 1.0, 0.0625, 1.0, 0.0625, 0.5, 0.2968, 0.4854, 0.25, 0.49, 0.2032, 0.4854, 0.1582, 0.4717, 0.1167, 0.4496, 0.08029, 0.4197, 0.05045, 0.3833, 0.02827, 0.3418, 0.01461, 0.2968, 0.01, 0.25, 0.01461, 0.2032, 0.02827, 0.1582, 0.05045, 0.1167, 0.08029, 0.08029, 0.1167, 0.05045, 0.1582, 0.02827, 0.2032, 0.01461, 0.25, 0.01, 0.2968, 0.01461, 0.3418, 0.02827, 0.3833, 0.05045, 0.4197, 0.08029, 0.4496, 0.1167, 0.4717, 0.1582, 0.4854, 0.2032, 0.49, 0.25, 0.4854, 0.2968, 0.4717, 0.3418, 0.4496, 0.3833, 0.4197, 0.4197, 0.3833, 0.4496, 0.3418, 0.4717, 0.0625, 0.5, 0.0625, 1.0, 0.03125, 1.0, 0.03125, 0.5, 0.03125, 0.5, 0.03125, 1.0, 0.0, 1.0, 0.0, 0.5, 0.75, 0.49, 0.7968, 0.4854, 0.8418, 0.4717, 0.8833, 0.4496, 0.9197, 0.4197, 0.9496, 0.3833, 0.9717, 0.3418, 0.9854, 0.2968, 0.99, 0.25, 0.9854, 0.2032, 0.9717, 0.1582, 0.9496, 0.1167, 0.9197, 0.08029, 0.8833, 0.05045, 0.8418, 0.02827, 0.7968, 0.01461, 0.75, 0.01, 0.7032, 0.01461, 0.6582, 0.02827, 0.6167, 0.05045, 0.5803, 0.08029, 0.5504, 0.1167, 0.5283, 0.1582, 0.5146, 0.2032, 0.51, 0.25, 0.5146, 0.2968, 0.5283, 0.3418, 0.5504, 0.3833, 0.5803, 0.4197, 0.6167, 0.4496, 0.6582, 0.4717, 0.7032, 0.4854])
me_cone.materials.append(mat_table)
me_cone.update()

# ---- objects
ob_camera = bpy.data.objects.new('Camera', cam_camera)
ob_cammesh = bpy.data.objects.new('cammesh', me_cube_040)
ob_b_001 = bpy.data.objects.new('B.001', me_cube_005)
ob_b_002 = bpy.data.objects.new('B.002', me_cube_038)
ob_b_003 = bpy.data.objects.new('B.003', me_cube_020)
ob_b_004 = bpy.data.objects.new('B.004', me_cube_023)
ob_b_005 = bpy.data.objects.new('B.005', me_cube_006)
ob_b_006 = bpy.data.objects.new('B.006', me_cube_037)
ob_b_007 = bpy.data.objects.new('B.007', me_cube_007)
ob_b_008 = bpy.data.objects.new('B.008', me_cube_024)
ob_b_009 = bpy.data.objects.new('B.009', me_cube_019)
ob_b_010 = bpy.data.objects.new('B.010', me_cube_036)
ob_b_011 = bpy.data.objects.new('B.011', me_cube_025)
ob_b_012 = bpy.data.objects.new('B.012', me_cube_018)
ob_b_013 = bpy.data.objects.new('B.013', me_cube_035)
ob_b_014 = bpy.data.objects.new('B.014', me_cube_008)
ob_b_015 = bpy.data.objects.new('B.015', me_cube_013)
ob_b_016 = bpy.data.objects.new('B.016', me_cube_017)
ob_b_017 = bpy.data.objects.new('B.017', me_cube_026)
ob_b_018 = bpy.data.objects.new('B.018', me_cube_011)
ob_b_019 = bpy.data.objects.new('B.019', me_cube_014)
ob_b_020 = bpy.data.objects.new('B.020', me_cube_009)
ob_b_021 = bpy.data.objects.new('B.021', me_cube_034)
ob_b_022 = bpy.data.objects.new('B.022', me_cube_029)
ob_b_023 = bpy.data.objects.new('B.023', me_cube_032)
ob_b_024 = bpy.data.objects.new('B.024', me_cube_010)
ob_b_025 = bpy.data.objects.new('B.025', me_cube_015)
ob_b_026 = bpy.data.objects.new('B.026', me_cube_016)
ob_b_027 = bpy.data.objects.new('B.027', me_cube_027)
ob_b_028 = bpy.data.objects.new('B.028', me_cube_028)
ob_b_029 = bpy.data.objects.new('B.029', me_cube_033)
ob_b_030 = bpy.data.objects.new('B.030', me_cube)
ob_b_031 = bpy.data.objects.new('B.031', me_cube_021)
ob_b_032 = bpy.data.objects.new('B.032', me_cube_012)
ob_b_033 = bpy.data.objects.new('B.033', me_cube_031)
ob_b_034 = bpy.data.objects.new('B.034', me_cube_022)
ob_b_035 = bpy.data.objects.new('B.035', me_cube_030)
ob_b_036 = bpy.data.objects.new('B.036', me_cube_039)
ob_wall4 = bpy.data.objects.new('wall4', me_plane_002)
ob_wall0 = bpy.data.objects.new('wall0', me_plane_001)
ob_wall1 = bpy.data.objects.new('wall1', me_plane_003)
ob_wall2 = bpy.data.objects.new('wall2', me_plane_004)
ob_wall3 = bpy.data.objects.new('wall3', me_plane_005)
ob_table = bpy.data.objects.new('table', me_table_001)
ob_cone = bpy.data.objects.new('Cone', me_cone)
ob_light = bpy.data.objects.new('light', None)
ob_point = bpy.data.objects.new('Point', light_point)

# ---- transforms, parenting, visibility, modifiers, constraints
ob_camera.location = (0.04587, -0.4778, 0.4)
ob_camera.rotation_euler = (1.571, 0.0, 6.379)
ob_cammesh.parent = ob_camera
ob_cammesh.matrix_parent_inverse = Matrix(((1.0, -0.0, 0.0, -0.0), (-0.0, 1.0, -0.0, 0.0), (0.0, -0.0, 1.0, -0.5), (-0.0, 0.0, -0.0, 1.0)))
ob_cammesh.location = (0.0, 0.0, 0.5248)
ob_cammesh.scale = (1.298, 1.0, 0.3682)
ob_b_001.location = (-0.0556, 0.06585, 0.3227)
ob_b_001.rotation_euler = (91.11, 357.2, 270.7)
ob_b_001.scale = (12.5, 12.5, 12.5)
ob_b_002.location = (-0.1927, -0.1268, 0.3212)
ob_b_002.rotation_euler = (36.53, 203.3, 219.3)
ob_b_002.scale = (12.5, 12.5, 12.5)
ob_b_003.location = (-0.113, -0.0842, 0.2879)
ob_b_003.rotation_euler = (63.43, 164.9, 89.98)
ob_b_003.scale = (12.5, 12.5, 12.5)
ob_b_004.location = (0.1146, -0.1904, 0.3802)
ob_b_004.rotation_euler = (185.4, 40.75, 359.0)
ob_b_004.scale = (12.5, 12.5, 12.5)
ob_b_005.location = (-0.1549, 0.2386, 0.2376)
ob_b_005.rotation_euler = (207.7, 52.02, 150.4)
ob_b_005.scale = (12.5, 12.5, 12.5)
ob_b_006.location = (0.1632, 0.2362, 0.4408)
ob_b_006.rotation_euler = (47.67, 203.2, 149.8)
ob_b_006.scale = (12.5, 12.5, 12.5)
ob_b_007.location = (-0.1668, 0.2309, 0.432)
ob_b_007.rotation_euler = (155.9, 91.65, 206.9)
ob_b_007.scale = (12.5, 12.5, 12.5)
ob_b_008.location = (-0.01151, -0.1714, 0.286)
ob_b_008.rotation_euler = (252.2, 240.4, 63.05)
ob_b_008.scale = (12.5, 12.5, 12.5)
ob_b_009.location = (0.0722, -0.0006702, 0.2237)
ob_b_009.rotation_euler = (10.28, 285.5, 127.9)
ob_b_009.scale = (12.5, 12.5, 12.5)
ob_b_010.location = (0.07214, -0.06088, 0.3162)
ob_b_010.rotation_euler = (245.3, 160.0, 351.0)
ob_b_010.scale = (12.5, 12.5, 12.5)
ob_b_011.location = (-0.07992, 0.113, 0.3332)
ob_b_011.rotation_euler = (148.7, 16.91, 4.818)
ob_b_011.scale = (12.5, 12.5, 12.5)
ob_b_012.location = (0.1398, 0.1419, 0.3366)
ob_b_012.rotation_euler = (4.875, 138.5, 98.3)
ob_b_012.scale = (12.5, 12.5, 12.5)
ob_b_013.location = (0.2473, 0.1311, 0.2889)
ob_b_013.rotation_euler = (342.7, 340.2, 136.9)
ob_b_013.scale = (12.5, 12.5, 12.5)
ob_b_014.location = (-0.02167, -0.2217, 0.2326)
ob_b_014.rotation_euler = (39.1, 320.5, 151.7)
ob_b_014.scale = (12.5, 12.5, 12.5)
ob_b_015.location = (0.1269, -0.008786, 0.2721)
ob_b_015.rotation_euler = (160.2, 131.5, 46.68)
ob_b_015.scale = (12.5, 12.5, 12.5)
ob_b_016.location = (0.04472, -0.2333, 0.2695)
ob_b_016.rotation_euler = (240.9, 0.001923, 189.3)
ob_b_016.scale = (12.5, 12.5, 12.5)
ob_b_017.location = (-0.09699, 0.1657, 0.1346)
ob_b_017.rotation_euler = (155.7, 118.6, 313.5)
ob_b_017.scale = (12.5, 12.5, 12.5)
ob_b_018.location = (0.1611, -0.03581, 0.5542)
ob_b_018.rotation_euler = (40.98, 126.1, 316.2)
ob_b_018.scale = (12.5, 12.5, 12.5)
ob_b_019.location = (-0.1894, -0.2392, 0.3221)
ob_b_019.rotation_euler = (187.9, 292.2, 190.2)
ob_b_019.scale = (12.5, 12.5, 12.5)
ob_b_020.location = (-0.215, 0.1778, 0.1487)
ob_b_020.rotation_euler = (2.583, 353.2, 122.2)
ob_b_020.scale = (12.5, 12.5, 12.5)
ob_b_021.location = (0.2337, 0.123, 0.2268)
ob_b_021.rotation_euler = (256.3, 49.69, 175.6)
ob_b_021.scale = (12.5, 12.5, 12.5)
ob_b_022.location = (0.1025, -0.2204, 0.2345)
ob_b_022.rotation_euler = (283.4, 189.8, 86.83)
ob_b_022.scale = (12.5, 12.5, 12.5)
ob_b_023.location = (0.1215, -0.04665, 0.2575)
ob_b_023.rotation_euler = (204.1, 167.9, 235.3)
ob_b_023.scale = (12.5, 12.5, 12.5)
ob_b_024.location = (-0.2073, 0.1436, 0.4174)
ob_b_024.rotation_euler = (153.2, 278.0, 189.1)
ob_b_024.scale = (12.5, 12.5, 12.5)
ob_b_025.location = (0.2332, -0.06688, 0.4764)
ob_b_025.rotation_euler = (169.1, 283.8, 172.7)
ob_b_025.scale = (12.5, 12.5, 12.5)
ob_b_026.location = (0.1564, 0.1067, 0.3566)
ob_b_026.rotation_euler = (32.85, 127.1, 84.86)
ob_b_026.scale = (12.5, 12.5, 12.5)
ob_b_027.location = (-0.02633, 0.06425, 0.4001)
ob_b_027.rotation_euler = (335.7, 275.6, 359.3)
ob_b_027.scale = (12.5, 12.5, 12.5)
ob_b_028.location = (-0.09609, -0.1168, 0.499)
ob_b_028.rotation_euler = (161.8, 68.4, 25.07)
ob_b_028.scale = (12.5, 12.5, 12.5)
ob_b_029.location = (-0.01584, -0.2239, 0.3179)
ob_b_029.rotation_euler = (353.0, 344.3, 76.74)
ob_b_029.scale = (12.5, 12.5, 12.5)
ob_b_030.location = (-0.2354, 0.1821, 0.324)
ob_b_030.rotation_euler = (320.9, 163.1, 169.6)
ob_b_030.scale = (12.5, 12.5, 12.5)
ob_b_031.location = (-0.07211, -0.02873, 0.3162)
ob_b_031.rotation_euler = (137.1, 119.6, 169.9)
ob_b_031.scale = (12.5, 12.5, 12.5)
ob_b_032.location = (-0.1001, -0.1185, 0.539)
ob_b_032.rotation_euler = (135.5, 181.6, 91.95)
ob_b_032.scale = (12.5, 12.5, 12.5)
ob_b_033.location = (-0.1597, 0.155, 0.1783)
ob_b_033.rotation_euler = (87.67, 324.7, 133.9)
ob_b_033.scale = (12.5, 12.5, 12.5)
ob_b_034.location = (0.2049, -0.2249, 0.5743)
ob_b_034.rotation_euler = (193.9, 236.7, 82.55)
ob_b_034.scale = (12.5, 12.5, 12.5)
ob_b_035.location = (0.07894, -0.007378, 0.1807)
ob_b_035.rotation_euler = (228.0, 312.5, 301.6)
ob_b_035.scale = (12.5, 12.5, 12.5)
ob_b_036.location = (0.2375, -0.04763, 0.2578)
ob_b_036.rotation_euler = (65.82, 37.19, 212.1)
ob_b_036.scale = (12.5, 12.5, 12.5)
ob_wall4.location = (0.0, 0.0, 0.0)
ob_wall4.scale = (640.0, 640.0, 10.0)
ob_wall0.location = (0.64, 0.0, 0.5)
ob_wall0.rotation_euler = (0.0, 1.571, 0.0)
ob_wall0.scale = (500.0, 640.0, 10.0)
ob_wall1.location = (-0.64, 0.0, 0.5)
ob_wall1.rotation_euler = (0.0, 1.571, 0.0)
ob_wall1.scale = (500.0, 640.0, 10.0)
ob_wall2.location = (0.0, 0.64, 0.5)
ob_wall2.rotation_euler = (1.571, 1.571, 0.0)
ob_wall2.scale = (500.0, 640.0, 10.0)
ob_wall3.location = (0.0, -0.64, 0.5)
ob_wall3.rotation_euler = (1.571, 1.571, 0.0)
ob_wall3.scale = (500.0, 640.0, 10.0)
ob_table.location = (0.07918, 0.0, -0.2487)
ob_table.scale = (4.634, 4.634, 4.634)
ob_table.hide_render = True
ob_cone.parent = ob_light
ob_cone.location = (0.0, 0.0, 0.01132)
ob_cone.hide_render = True
ob_light.location = (0.201, -0.2315, 0.0)
ob_light.rotation_euler = (0.0, -0.0, 0.7492)
ob_point.parent = ob_light
ob_point.location = (3.057e-18, 0.05132, 0.4975)

# ---- collection membership
col_collection.objects.link(ob_camera)
col_collection.objects.link(ob_cammesh)
col_boxes_001.objects.link(ob_b_001)
col_boxes_001.objects.link(ob_b_002)
col_boxes_001.objects.link(ob_b_003)
col_boxes_001.objects.link(ob_b_004)
col_boxes_001.objects.link(ob_b_005)
col_boxes_001.objects.link(ob_b_006)
col_boxes_001.objects.link(ob_b_007)
col_boxes_001.objects.link(ob_b_008)
col_boxes_001.objects.link(ob_b_009)
col_boxes_001.objects.link(ob_b_010)
col_boxes_001.objects.link(ob_b_011)
col_boxes_001.objects.link(ob_b_012)
col_boxes_001.objects.link(ob_b_013)
col_boxes_001.objects.link(ob_b_014)
col_boxes_001.objects.link(ob_b_015)
col_boxes_001.objects.link(ob_b_016)
col_boxes_001.objects.link(ob_b_017)
col_boxes_001.objects.link(ob_b_018)
col_boxes_001.objects.link(ob_b_019)
col_boxes_001.objects.link(ob_b_020)
col_boxes_001.objects.link(ob_b_021)
col_boxes_001.objects.link(ob_b_022)
col_boxes_001.objects.link(ob_b_023)
col_boxes_001.objects.link(ob_b_024)
col_boxes_001.objects.link(ob_b_025)
col_boxes_001.objects.link(ob_b_026)
col_boxes_001.objects.link(ob_b_027)
col_boxes_001.objects.link(ob_b_028)
col_boxes_001.objects.link(ob_b_029)
col_boxes_001.objects.link(ob_b_030)
col_boxes_001.objects.link(ob_b_031)
col_boxes_001.objects.link(ob_b_032)
col_boxes_001.objects.link(ob_b_033)
col_boxes_001.objects.link(ob_b_034)
col_boxes_001.objects.link(ob_b_035)
col_boxes_001.objects.link(ob_b_036)
col_room.objects.link(ob_wall4)
col_room.objects.link(ob_wall0)
col_room.objects.link(ob_wall1)
col_room.objects.link(ob_wall2)
col_room.objects.link(ob_wall3)
col_room.objects.link(ob_table)
col_room.objects.link(ob_cone)
col_room.objects.link(ob_light)
col_room.objects.link(ob_point)

# ---- scene / render settings (as saved in the file)
scene.camera = ob_camera
scene.frame_start = 1; scene.frame_end = 250; scene.frame_set(2)
scene.render.engine = 'BLENDER_EEVEE_NEXT'
scene.render.resolution_x = 640
scene.render.resolution_y = 480
scene.cycles.sampling_pattern = 'TABULATED_SOBOL'
scene.view_settings.view_transform = 'Filmic'
bpy.context.view_layer.update()
